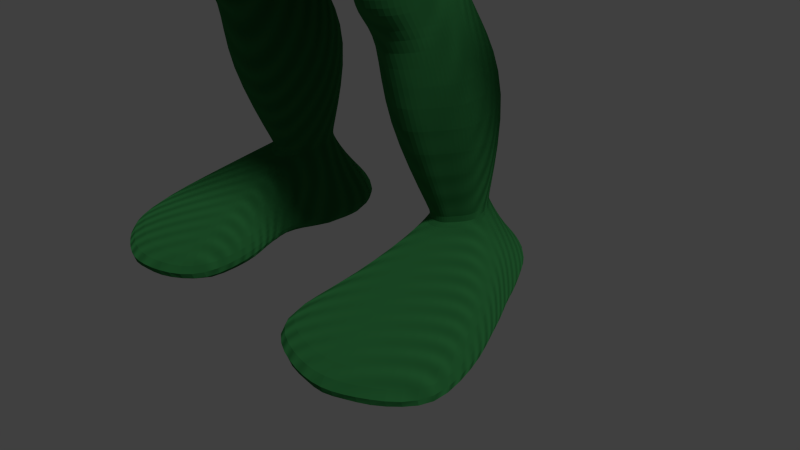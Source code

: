 # Source: Ogre.blend  (saved by Blender 2.68.0; exported with 4.5.12 LTS)
import bpy
from mathutils import Matrix  # noqa: F401  (used for matrix-valued properties, if any)

bpy.ops.wm.read_factory_settings(use_empty=True)
scene = bpy.context.scene
scene.name = 'Scene'

# ---- collections
col_collection_1 = bpy.data.collections.new('Collection 1'); scene.collection.children.link(col_collection_1)

# ---- materials (node trees are filled in below, after node groups)
mat_material_001 = bpy.data.materials.new('Material.001')
mat_material_001.alpha_threshold = 0.0
mat_material_001.roughness = 0.5
mat_material_001.line_color = (0.0, 0.0, 0.0, 1.0)
mat_pele = bpy.data.materials.new('pele')
mat_pele.alpha_threshold = 0.0
mat_pele.roughness = 0.5
mat_pele.line_color = (0.0, 0.0, 0.0, 1.0)
mat_roupa = bpy.data.materials.new('roupa')
mat_roupa.alpha_threshold = 0.0
mat_roupa.roughness = 0.5
mat_roupa.line_color = (0.0, 0.0, 0.0, 1.0)

# ---- material node trees
mat_material_001.use_nodes = True; mat_material_001.node_tree.nodes.clear()
_N = mat_material_001.node_tree.nodes; _L = mat_material_001.node_tree.links
n0 = _N.new('ShaderNodeOutputMaterial'); n0.name = 'Material Output'; n0.location = (300, 300)
n1 = _N.new('ShaderNodeBsdfSheen'); n1.name = 'Velvet BSDF'; n1.location = (110, 300)
n1.distribution = 'ASHIKHMIN'
n1.inputs[0].default_value = (0.1902, 0.08953, 0.0269, 1.0)
n2 = _N.new('ShaderNodeTexNoise'); n2.name = 'Noise Texture'; n2.location = (-80, 300)
_L.new(n1.outputs[0], n0.inputs[0])
_L.new(n2.outputs[0], n1.inputs[1])
n0.is_active_output = True
mat_pele.use_nodes = True; mat_pele.node_tree.nodes.clear()
_N = mat_pele.node_tree.nodes; _L = mat_pele.node_tree.links
n0 = _N.new('ShaderNodeOutputMaterial'); n0.name = 'Material Output'; n0.location = (300, 300)
n1 = _N.new('ShaderNodeBsdfDiffuse'); n1.name = 'Diffuse BSDF'; n1.location = (10, 300)
n1.inputs[0].default_value = (0.03044, 0.1845, 0.0523, 1.0)
n2 = _N.new('ShaderNodeTexWave'); n2.name = 'Wave Texture'; n2.location = (-190, 300)
n2.bands_direction = 'DIAGONAL'
n2.rings_direction = 'SPHERICAL'
n2.inputs[1].default_value = 12.0
n2.inputs[6].default_value = 1.571
_L.new(n1.outputs[0], n0.inputs[0])
_L.new(n2.outputs[1], n1.inputs[1])
n0.is_active_output = True
mat_roupa.use_nodes = True; mat_roupa.node_tree.nodes.clear()
_N = mat_roupa.node_tree.nodes; _L = mat_roupa.node_tree.links
n0 = _N.new('ShaderNodeOutputMaterial'); n0.name = 'Material Output'; n0.location = (300, 300)
n1 = _N.new('ShaderNodeSubsurfaceScattering'); n1.name = 'Subsurface Scattering'; n1.location = (100, 300)
n1.inputs[0].default_value = (0.3343, 0.04889, 0.05741, 1.0)
n1.inputs[2].default_value = (1.0, 1.0, 1.0)
n2 = _N.new('ShaderNodeTexMagic'); n2.name = 'Magic Texture'; n2.location = (-90, 300)
_L.new(n1.outputs[0], n0.inputs[0])
_L.new(n2.outputs[1], n1.inputs[1])
n0.is_active_output = True

# ---- world
world_world = bpy.data.worlds.new('World'); scene.world = world_world
world_world.color = (0.05088, 0.05088, 0.05088)
world_world.use_sun_shadow = False
world_world.sun_shadow_jitter_overblur = 0.0
world_world.cycles.sampling_method = 'MANUAL'
world_world.cycles.sample_map_resolution = 256

# ---- cameras
cam_camera = bpy.data.cameras.new('Camera')
cam_camera.clip_end = 100.0
cam_camera.lens = 35.0
cam_camera.sensor_width = 32.0
cam_camera.sensor_height = 18.0
cam_camera.ortho_scale = 7.314
cam_camera.dof.focus_distance = 0.0

# ---- lights
light_lamp = bpy.data.lights.new('Lamp', 'SUN')
light_lamp.transmission_factor = 0.0
light_lamp.cutoff_distance = 30.0
light_lamp.angle = 0.1993
light_lamp.energy = 1.0
light_lamp.shadow_buffer_clip_start = 1.001
light_lamp.shadow_soft_size = 0.1
light_lamp.shadow_cascade_max_distance = 1000.0
light_lamp.cycles.use_multiple_importance_sampling = False

# ---- meshes
me_cylinder = bpy.data.meshes.new('Cylinder')
me_cylinder.from_pydata([(0.0, 0.2753, -0.607), (0.0, 1.0, 3.711), (0.1054, 0.2544, -0.607), (0.3827, 0.9239, 3.711), (0.1947, 0.1947, -0.607), (0.7071, 0.7071, 3.711), (0.2544, 0.1054, -0.607), (0.9239, 0.3827, 3.711), (0.2753, -1.204e-08, -0.607), (1.0, -4.371e-08, 3.711), (0.2544, -0.1054, -0.607), (0.9239, -0.3827, 3.711), (0.1947, -0.1947, -0.607), (0.7071, -0.7071, 3.711), (0.1054, -0.2544, -0.607), (0.3827, -0.9239, 3.711), (4.158e-08, -0.2753, -0.607), (1.51e-07, -1.0, 3.711), (-0.1054, -0.2544, -0.607), (-0.3827, -0.9239, 3.711), (-0.1947, -0.1947, -0.607), (-0.7071, -0.7071, 3.711), (-0.2544, -0.1054, -0.607), (-0.9239, -0.3827, 3.711), (-0.2753, 3.283e-09, -0.607), (-1.0, 1.192e-08, 3.711), (-0.2544, 0.1054, -0.607), (-0.9239, 0.3827, 3.711), (-0.1947, 0.1947, -0.607), (-0.7071, 0.7071, 3.711), (-0.1054, 0.2544, -0.607), (-0.3827, 0.9239, 3.711), (0.0, 0.2753, 0.5972), (0.1054, 0.2544, 0.5972), (0.1947, 0.1947, 0.5972), (0.2544, 0.1054, 0.5972), (0.2753, -1.204e-08, 0.5972), (0.2544, -0.1054, 0.5972), (0.1947, -0.1947, 0.5972), (0.1054, -0.2544, 0.5972), (4.158e-08, -0.2753, 0.5972), (-0.1054, -0.2544, 0.5972), (-0.1947, -0.1947, 0.5972), (-0.2544, -0.1054, 0.5972), (-0.2753, 3.283e-09, 0.5972), (-0.2544, 0.1054, 0.5972), (-0.1947, 0.1947, 0.5972), (-0.1054, 0.2544, 0.5972), (0.0, 0.4279, 1.86), (0.1638, 0.3954, 1.86), (0.3026, 0.3026, 1.86), (0.3954, 0.1638, 1.86), (0.4279, -1.871e-08, 1.86), (0.3954, -0.1638, 1.86), (0.3026, -0.3026, 1.86), (0.1638, -0.3954, 1.86), (6.462e-08, -0.4279, 1.86), (-0.1638, -0.3954, 1.86), (-0.3026, -0.3026, 1.86), (-0.3954, -0.1638, 1.86), (-0.4279, 5.103e-09, 1.86), (-0.3954, 0.1638, 1.86), (-0.3026, 0.3026, 1.86), (-0.1638, 0.3954, 1.86), (0.0, 1.0, 4.338), (0.3827, 0.9239, 4.338), (0.7071, 0.7071, 4.338), (0.9239, 0.3827, 4.338), (1.0, -4.371e-08, 4.338), (0.9239, -0.3827, 4.338), (0.7071, -0.7071, 4.338), (0.3827, -0.9239, 4.338), (1.51e-07, -1.0, 4.338), (-0.3827, -0.9239, 4.338), (-0.7071, -0.7071, 4.338), (-0.9239, -0.3827, 4.338), (-1.0, 1.192e-08, 4.338), (-0.9239, 0.3827, 4.338), (-0.7071, 0.7071, 4.338), (-0.3827, 0.9239, 4.338), (0.0, 0.6656, 4.985), (0.2547, 0.6149, 4.985), (0.4706, 0.4706, 4.985), (0.6149, 0.2547, 4.985), (0.6656, -2.909e-08, 4.985), (0.6149, -0.2547, 4.985), (0.4706, -0.4706, 4.985), (0.2547, -0.6149, 4.985), (1.005e-07, -0.6656, 4.985), (-0.2547, -0.6149, 4.985), (-0.4706, -0.4706, 4.985), (-0.6149, -0.2547, 4.985), (-0.6656, 7.937e-09, 4.985), (-0.6149, 0.2547, 4.985), (-0.4706, 0.4706, 4.985), (-0.2547, 0.6149, 4.985), (0.0, 0.3122, 5.187), (0.1195, 0.2884, 5.187), (0.2208, 0.2208, 5.187), (0.2884, 0.1195, 5.187), (0.3122, -1.365e-08, 5.187), (0.2884, -0.1195, 5.187), (0.2208, -0.2208, 5.187), (0.1195, -0.2884, 5.187), (4.714e-08, -0.3122, 5.187), (-0.1195, -0.2884, 5.187), (-0.2208, -0.2208, 5.187), (-0.2884, -0.1195, 5.187), (-0.3122, 3.723e-09, 5.187), (-0.2884, 0.1195, 5.187), (-0.2208, 0.2208, 5.187), (-0.1195, 0.2884, 5.187), (-0.3562, -1.894, 3.992), (-0.3957, -1.886, 3.992), (-0.3562, -1.894, 4.057), (-0.3957, -1.886, 4.057), (-0.2968, -0.941, 4.197), (-0.08593, -0.9829, 4.197), (-0.08593, -0.9829, 3.852), (-0.2968, -0.941, 3.852), (1.421, -0.9421, 5.062), (1.401, -0.9708, 5.062), (1.393, -0.9308, 5.119), (1.38, -0.9499, 5.119), (0.5665, -0.475, 4.848), (0.6498, -0.3504, 4.848), (0.7029, -0.6114, 4.475), (0.828, -0.4242, 4.475), (-0.5292, 0.7364, 5.711), (-0.4964, 0.7583, 5.711), (-0.4912, 0.6984, 5.741), (-0.4758, 0.7087, 5.741), (-0.2767, 0.5074, 5.04), (-0.2152, 0.359, 5.132), (-0.2613, 0.3283, 5.132), (-0.3749, 0.4418, 5.04), (0.7871, 1.218, 4.902), (0.8412, 1.182, 4.902), (0.7658, 1.166, 5.01), (0.8018, 1.142, 5.01), (0.4754, 0.5761, 4.834), (0.3599, 0.6532, 4.834), (0.4284, 0.8185, 4.488), (0.6019, 0.7025, 4.488), (-1.297, 0.8103, 3.949), (-1.245, 0.8883, 3.949), (-1.297, 0.8103, 4.1), (-1.245, 0.8883, 4.1), (-0.8675, 0.467, 4.175), (-0.8675, 0.467, 3.874), (-0.7634, 0.6228, 3.874), (-0.7634, 0.6228, 4.175)], [], [(48, 1, 3, 49), (49, 3, 5, 50), (50, 5, 7, 51), (51, 7, 9, 52), (52, 9, 11, 53), (53, 11, 13, 54), (54, 13, 15, 55), (55, 15, 17, 56), (56, 17, 19, 57), (57, 19, 21, 58), (58, 21, 23, 59), (59, 23, 25, 60), (60, 25, 27, 61), (61, 27, 29, 62), (117, 116, 115, 114), (63, 31, 1, 48), (62, 29, 31, 63), (0, 2, 4, 6, 8, 10, 12, 14, 16, 18, 20, 22, 24, 26, 28, 30), (0, 32, 33, 2), (2, 33, 34, 4), (4, 34, 35, 6), (6, 35, 36, 8), (8, 36, 37, 10), (10, 37, 38, 12), (12, 38, 39, 14), (14, 39, 40, 16), (16, 40, 41, 18), (18, 41, 42, 20), (20, 42, 43, 22), (22, 43, 44, 24), (24, 44, 45, 26), (26, 45, 46, 28), (30, 47, 32, 0), (28, 46, 47, 30), (32, 48, 49, 33), (33, 49, 50, 34), (34, 50, 51, 35), (35, 51, 52, 36), (36, 52, 53, 37), (37, 53, 54, 38), (38, 54, 55, 39), (39, 55, 56, 40), (40, 56, 57, 41), (41, 57, 58, 42), (42, 58, 59, 43), (43, 59, 60, 44), (44, 60, 61, 45), (45, 61, 62, 46), (47, 63, 48, 32), (46, 62, 63, 47), (78, 77, 93, 94), (15, 13, 70, 71), (11, 9, 68, 69), (7, 5, 66, 67), (1, 31, 79, 64), (149, 148, 146, 144), (25, 23, 75, 76), (21, 19, 73, 74), (17, 15, 71, 72), (13, 11, 69, 70), (9, 7, 67, 68), (5, 3, 65, 66), (31, 29, 78, 79), (27, 25, 76, 77), (3, 1, 64, 65), (23, 21, 74, 75), (93, 92, 108, 109), (72, 71, 87, 88), (141, 140, 139, 138), (79, 78, 94, 95), (73, 72, 88, 89), (67, 66, 82, 83), (64, 79, 95, 80), (74, 73, 89, 90), (68, 67, 83, 84), (75, 74, 90, 91), (69, 68, 84, 85), (76, 75, 91, 92), (125, 124, 123, 122), (77, 76, 92, 93), (71, 70, 86, 87), (65, 64, 80, 81), (97, 96, 111, 110, 109, 108, 107, 106, 105, 104, 103, 102, 101, 100, 99, 98), (87, 86, 102, 103), (81, 80, 96, 97), (94, 93, 109, 110), (88, 87, 103, 104), (82, 81, 97, 98), (133, 132, 129, 131), (89, 88, 104, 105), (83, 82, 98, 99), (80, 95, 111, 96), (90, 89, 105, 106), (84, 83, 99, 100), (91, 90, 106, 107), (85, 84, 100, 101), (92, 91, 107, 108), (86, 85, 101, 102), (113, 112, 114, 115), (118, 117, 114, 112), (119, 118, 112, 113), (116, 119, 113, 115), (72, 73, 116, 117), (17, 72, 117, 118), (19, 17, 118, 119), (73, 19, 119, 116), (121, 120, 122, 123), (124, 126, 121, 123), (126, 127, 120, 121), (127, 125, 122, 120), (85, 86, 124, 125), (86, 70, 126, 124), (70, 69, 127, 126), (69, 85, 125, 127), (129, 128, 130, 131), (134, 133, 131, 130), (135, 134, 130, 128), (132, 135, 128, 129), (111, 95, 132, 133), (110, 111, 133, 134), (94, 110, 134, 135), (95, 94, 135, 132), (137, 136, 138, 139), (142, 141, 138, 136), (143, 142, 136, 137), (140, 143, 137, 139), (81, 82, 140, 141), (65, 81, 141, 142), (66, 65, 142, 143), (82, 66, 143, 140), (145, 144, 146, 147), (151, 150, 145, 147), (148, 151, 147, 146), (150, 149, 144, 145), (27, 77, 148, 149), (78, 29, 150, 151), (77, 78, 151, 148), (29, 27, 149, 150)])
me_cylinder.materials.append(mat_material_001)
me_cylinder.use_remesh_preserve_volume = False
me_cylinder.use_remesh_preserve_attributes = False
me_cylinder.use_mirror_vertex_groups = False
me_cylinder.update()
me_plane = bpy.data.meshes.new('Plane')
me_plane.from_pydata([(0.3796, 60.69, 6.024), (0.0, 60.72, 6.212), (0.5858, 62.13, 5.532), (0.0, 62.1, 5.744), (0.8346, 60.62, 5.802), (1.216, 62.14, 5.286), (1.227, 60.45, 5.542), (1.589, 61.8, 5.157), (1.853, 59.82, 5.068), (2.146, 59.49, 4.903), (1.469, 60.3, 5.274), (1.74, 59.43, 5.252), (1.152, 60.69, 5.859), (1.313, 59.53, 5.896), (0.8174, 60.82, 6.387), (0.8812, 59.53, 6.341), (0.4314, 60.94, 6.567), (0.4208, 59.6, 6.624), (0.0, 61.01, 6.649), (0.0, 59.68, 6.749), (1.469, 60.12, 5.243), (2.022, 61.23, 4.972), (0.3421, 62.29, 6.243), (0.0, 62.28, 6.321), (0.8976, 62.31, 5.713), (1.298, 62.45, 5.22), (0.3436, 62.88, 6.137), (0.0, 62.94, 6.244), (0.8819, 62.83, 5.701), (0.2864, 63.31, 5.149), (0.0, 63.51, 5.046), (0.4811, 63.13, 5.063), (0.3157, 63.37, 5.541), (0.0, 63.49, 5.726), (0.8274, 63.55, 5.159), (0.8645, 62.95, 5.044), (0.9652, 63.21, 4.989), (1.372, 63.88, 4.877), (1.301, 63.25, 4.929), (1.823, 64.0, 4.425), (1.557, 63.05, 4.699), (2.267, 62.95, 4.455), (1.757, 62.87, 4.64), (1.201, 62.68, 5.221), (1.176, 62.74, 5.057), (1.761, 62.46, 5.113), (1.576, 62.68, 4.951), (2.144, 62.56, 4.597), (1.743, 62.72, 4.698), (2.824, 62.11, 2.726), (1.799, 62.09, 5.24), (2.563, 59.1, 4.935), (1.992, 58.98, 5.428), (1.55, 58.94, 5.946), (1.119, 59.0, 6.261), (0.6367, 59.02, 6.51), (0.0, 58.96, 6.791), (2.426, 61.02, 4.764), (2.822, 58.73, 4.548), (2.682, 58.33, 5.389), (2.011, 58.33, 5.984), (1.443, 58.3, 6.623), (0.4103, 58.24, 7.168), (0.0, 58.2, 7.349), (2.749, 60.95, 4.402), (3.118, 58.11, 4.385), (2.761, 57.9, 5.099), (2.057, 57.86, 5.769), (1.619, 57.59, 6.318), (0.3884, 57.59, 6.901), (0.0, 57.54, 7.039), (3.006, 60.86, 3.946), (3.395, 57.81, 4.092), (2.303, 57.65, 4.612), (1.679, 57.44, 5.113), (1.003, 57.29, 5.788), (0.5292, 57.18, 6.335), (0.0, 57.11, 6.528), (3.165, 60.76, 3.008), (0.3857, 64.24, 4.61), (0.0, 64.31, 4.638), (0.8542, 64.15, 4.348), (1.321, 63.94, 4.072), (1.83, 63.55, 3.832), (0.3511, 64.53, 3.191), (0.0, 64.59, 3.305), (0.8261, 64.4, 3.003), (1.29, 64.16, 2.737), (1.779, 63.85, 2.667), (0.3504, 64.44, 1.716), (0.0, 64.51, 1.733), (0.8259, 64.27, 1.646), (1.333, 64.04, 1.512), (1.765, 63.76, 1.585), (0.4345, 63.95, 0.4764), (0.0, 64.04, 0.4747), (0.8447, 63.83, 0.4807), (1.279, 63.68, 0.5133), (1.782, 63.47, 0.6894), (0.4345, 63.43, -0.1255), (0.0, 63.51, -0.1272), (0.858, 63.32, -0.1275), (1.336, 63.21, -0.1148), (1.875, 63.01, 0.09238), (0.476, 62.93, -0.6582), (0.0, 63.01, -0.6438), (0.8942, 62.8, -0.6113), (1.377, 62.67, -0.5298), (2.06, 62.43, -0.08406), (0.5256, 62.0, -0.9093), (0.0, 61.98, -0.9275), (1.183, 61.96, -0.7301), (1.777, 61.76, -0.4619), (2.282, 61.66, -0.1168), (2.199, 63.19, 2.753), (2.45, 62.71, 2.801), (2.211, 63.14, 0.9751), (2.416, 62.63, 0.8144), (2.609, 62.08, 0.838), (2.691, 61.39, 0.7781), (2.73, 62.07, 1.739), (2.517, 62.63, 1.722), (2.205, 63.24, 1.68), (2.924, 61.23, 1.805), (3.658, 57.78, 3.132), (0.5256, 62.0, -0.9093), (0.0, 61.98, -0.9275), (1.183, 61.96, -0.7301), (1.777, 61.76, -0.4619), (2.282, 61.66, -0.1168), (2.691, 61.39, 0.7781), (2.924, 61.23, 1.805), (4.648, 58.71, 1.248), (0.0, 60.18, -2.399), (0.9336, 60.39, -2.651), (1.906, 60.46, -2.237), (2.718, 60.3, -1.569), (3.375, 60.25, -0.8397), (3.759, 59.67, 0.3561), (1.66, 60.1, 5.165), (2.09, 60.35, 4.938), (2.406, 60.12, 4.799), (2.692, 59.82, 4.501), (3.23, 59.69, 3.913), (3.16, 59.59, 3.31), (4.583, 58.66, 2.114), (2.653, 56.7, 4.612), (2.145, 56.1, 4.578), (1.312, 55.6, 4.954), (0.6819, 55.28, 5.206), (0.0, 55.55, 6.21), (3.19, 57.15, 2.286), (3.47, 58.39, 1.073), (0.5407, 59.5, -1.997), (0.0, 59.83, -2.018), (1.174, 59.44, -1.763), (1.771, 59.48, -1.376), (2.28, 59.5, -1.062), (2.691, 59.34, -0.1996), (2.924, 58.99, 0.5284), (3.617, 57.74, 1.48), (2.325, 56.77, 2.984), (1.66, 56.58, 3.435), (0.9642, 56.45, 4.079), (0.3891, 56.15, 4.43), (0.0, 55.96, 4.552), (6.367, 55.61, 2.69), (6.594, 57.08, 1.131), (1.482, 58.56, -3.808), (0.0, 58.53, -4.158), (3.4, 58.55, -3.193), (4.603, 58.48, -2.542), (5.578, 58.35, -1.899), (5.891, 58.02, -0.6755), (6.181, 57.58, 0.3271), (6.874, 56.47, 1.648), (5.19, 55.23, 3.859), (4.119, 55.06, 4.697), (2.433, 54.84, 5.832), (1.298, 54.73, 6.44), (0.0, 54.66, 6.668), (8.921, 54.33, 4.058), (8.847, 56.34, 1.163), (2.246, 57.31, -5.226), (0.0, 57.16, -5.632), (4.713, 57.35, -4.929), (6.919, 57.24, -4.281), (8.638, 56.97, -3.492), (8.646, 56.96, -1.224), (8.734, 56.65, 0.09922), (8.887, 55.9, 1.966), (8.163, 54.56, 4.594), (6.336, 53.83, 6.275), (3.667, 53.83, 6.736), (0.8322, 53.62, 6.853), (0.0, 53.4, 6.794), (9.282, 52.03, 5.177), (12.7, 55.34, -1.202), (2.826, 54.67, -6.594), (0.0, 54.82, -6.867), (5.313, 54.27, -6.91), (7.68, 54.27, -6.596), (10.21, 54.48, -7.018), (10.91, 56.29, -3.362), (12.61, 54.45, 1.308), (11.42, 52.36, 4.575), (8.895, 51.66, 6.794), (0.96, 50.09, 8.166), (0.0, 50.79, 7.822), (9.137, 50.86, 4.803), (9.269, 49.9, 0.7921), (2.638, 49.6, -6.535), (0.0, 49.69, -7.007), (5.318, 49.38, -5.695), (7.515, 49.87, -5.544), (9.117, 50.31, -4.911), (9.084, 49.67, -2.766), (9.103, 49.56, -0.7891), (8.851, 50.5, 3.285), (8.694, 49.04, 5.909), (6.728, 48.58, 6.793), (3.626, 48.34, 7.887), (0.6477, 48.54, 8.538), (0.0, 48.44, 8.454), (8.006, 43.44, 6.472), (8.515, 43.22, 3.777), (2.525, 42.19, -1.943), (0.0, 42.35, -3.335), (4.424, 42.08, -1.819), (6.039, 42.13, -1.043), (7.239, 42.2, -0.3778), (8.13, 42.12, 1.119), (8.368, 42.85, 2.459), (8.459, 43.19, 5.172), (6.44, 43.63, 8.583), (5.277, 43.63, 9.514), (3.488, 43.7, 10.17), (1.608, 43.59, 10.79), (0.0, 43.51, 10.95), (12.81, 54.93, 0.2501), (12.33, 53.95, 1.684), (10.65, 51.92, 4.784), (11.46, 53.68, -5.537), (9.743, 50.04, 4.501), (9.482, 49.38, 0.6952), (9.672, 49.54, -5.032), (9.162, 49.2, -2.572), (9.193, 49.03, -0.7687), (9.231, 50.41, 2.976), (14.95, 43.01, 3.458), (15.91, 43.92, 3.855), (16.69, 44.86, -4.082), (18.03, 46.42, -2.478), (18.33, 46.64, -0.9178), (18.28, 46.53, 0.1194), (18.09, 46.2, 1.183), (13.94, 41.92, -0.9268), (17.77, 45.81, 2.025), (17.15, 45.1, 3.576), (14.5, 42.5, 2.434), (14.07, 42.13, 0.6246), (14.15, 42.05, -2.929), (14.71, 42.65, -3.694), (7.566, 38.96, 6.345), (8.272, 39.06, 3.913), (1.816, 38.75, -2.488), (0.0, 38.82, -3.022), (3.682, 38.56, -1.832), (5.498, 38.79, -1.12), (6.892, 38.8, -0.1625), (7.926, 39.01, 1.307), (8.145, 39.03, 2.531), (8.221, 38.88, 5.087), (6.573, 38.88, 7.641), (5.544, 38.83, 8.497), (3.823, 38.9, 9.458), (1.782, 38.79, 10.36), (0.0, 38.78, 10.68), (7.286, 36.6, 5.905), (7.892, 37.08, 3.821), (1.982, 34.98, -4.337), (0.0, 35.24, -3.764), (3.978, 35.06, -3.969), (6.331, 35.66, -1.579), (6.776, 36.23, 0.04338), (7.259, 36.86, 1.315), (7.828, 36.99, 2.765), (7.879, 37.06, 4.902), (6.369, 35.99, 6.789), (5.411, 35.21, 7.552), (3.851, 34.22, 8.344), (1.551, 34.95, 9.179), (0.0, 34.97, 9.29), (1.133, 32.36, -3.671), (0.0, 32.43, -3.631), (2.622, 31.92, -3.362), (2.594, 32.48, 7.106), (1.08, 32.42, 7.844), (0.0, 32.46, 8.232), (0.8817, 30.65, -1.821), (0.0, 30.71, -2.133), (1.452, 30.44, -0.633), (1.694, 31.05, 5.656), (0.6296, 30.72, 6.009), (0.0, 30.73, 6.145), (0.1223, 29.76, 2.619), (0.0, 29.74, 2.614), (0.3865, 30.04, 2.474), (5.159, 31.56, -3.328), (8.434, 34.66, 3.75), (7.573, 34.25, 5.603), (6.681, 33.3, -1.212), (7.51, 33.81, -0.007152), (8.201, 34.22, 1.469), (8.695, 34.73, 2.739), (8.29, 34.65, 4.711), (6.679, 33.65, 6.39), (5.707, 33.07, 6.97), (4.318, 31.79, 7.252), (3.679, 30.94, -1.891), (3.279, 31.02, 6.299), (2.468, 30.59, 0.1888), (2.309, 30.27, 5.215), (0.5359, 29.93, 2.574), (5.168, 29.54, -2.166), (10.19, 29.98, 3.86), (9.441, 29.9, 6.052), (7.362, 29.76, -1.401), (8.526, 29.87, -0.09395), (9.321, 29.93, 1.222), (10.1, 29.96, 2.748), (10.18, 29.97, 4.997), (8.311, 29.79, 6.983), (7.011, 29.73, 7.516), (4.755, 29.48, 8.002), (3.13, 29.25, -2.064), (3.275, 29.31, 7.013), (2.114, 28.7, -0.1887), (1.495, 28.9, 5.405), (0.683, 28.38, 2.083), (5.127, 24.97, -2.512), (11.06, 24.81, 3.906), (10.26, 24.72, 6.241), (7.463, 25.21, -1.697), (8.703, 25.32, -0.3049), (9.656, 25.3, 1.124), (10.58, 25.14, 2.654), (11.04, 24.81, 5.117), (8.608, 24.92, 7.256), (7.249, 25.04, 8.115), (4.692, 24.91, 8.315), (3.73, 24.66, -2.317), (3.38, 24.75, 7.246), (2.355, 24.31, -0.6344), (1.643, 24.37, 5.276), (0.8351, 23.4, 1.636), (5.394, 19.48, -0.5989), (9.033, 19.35, 3.765), (8.489, 19.26, 5.35), (6.983, 19.5, -0.04296), (7.826, 19.47, 0.9034), (8.402, 19.44, 1.856), (8.969, 19.39, 2.961), (9.021, 19.31, 4.587), (7.826, 19.17, 5.983), (6.971, 19.11, 6.669), (5.549, 19.09, 6.809), (4.444, 19.42, -0.4687), (4.533, 19.11, 6.053), (3.539, 19.31, 0.717), (3.794, 19.11, 4.86), (3.117, 19.21, 2.61), (5.558, 17.95, -0.2981), (8.327, 17.63, 3.008), (8.144, 17.47, 4.513), (6.767, 17.93, 0.1246), (7.408, 17.86, 0.8417), (7.847, 17.79, 1.563), (8.262, 17.78, 2.279), (8.317, 17.56, 3.63), (7.798, 17.36, 5.456), (6.898, 17.25, 5.962), (5.676, 17.18, 6.104), (4.835, 17.9, -0.2024), (4.902, 17.33, 4.733), (4.147, 17.75, 0.692), (4.34, 17.39, 3.827), (3.825, 17.58, 2.124), (5.679, 16.64, -0.005364), (8.439, 16.36, 2.701), (8.033, 16.21, 4.061), (6.881, 16.66, 0.3776), (7.529, 16.6, 0.6953), (7.968, 16.53, 1.417), (8.393, 16.43, 2.133), (8.43, 16.29, 3.324), (7.809, 16.04, 5.329), (6.852, 15.96, 5.845), (5.654, 15.94, 5.95), (4.956, 16.58, 0.0904), (5.023, 16.06, 4.587), (4.267, 16.49, 0.5456), (4.461, 16.12, 3.68), (3.946, 16.31, 1.977), (5.738, 15.25, -1.218), (8.55, 14.93, 2.139), (8.129, 14.77, 3.357), (6.966, 15.23, -0.7886), (7.617, 15.16, -0.06059), (8.062, 15.09, 0.6722), (8.501, 14.99, 1.521), (8.54, 14.85, 2.771), (7.688, 14.72, 3.862), (6.84, 14.55, 4.395), (5.858, 14.56, 4.472), (5.004, 15.2, -1.121), (5.073, 14.62, 3.891), (4.305, 15.05, -0.2126), (4.502, 14.68, 2.97), (3.979, 14.87, 1.241), (5.806, 11.63, -3.227), (9.54, 11.19, 1.232), (8.982, 10.99, 2.849), (7.437, 11.61, -2.656), (8.302, 11.51, -1.689), (8.893, 11.41, -0.716), (9.475, 11.29, 0.4114), (9.528, 11.1, 2.072), (8.142, 10.89, 3.534), (7.425, 10.75, 4.189), (5.965, 10.72, 4.331), (4.831, 11.56, -3.097), (4.922, 10.79, 3.559), (3.903, 11.36, -1.891), (4.164, 10.87, 2.336), (3.47, 11.12, 0.0398), (6.268, 5.59, -2.12), (8.051, 5.251, -0.007785), (7.784, 5.116, 0.7587), (7.046, 5.555, -1.85), (7.459, 5.482, -1.392), (7.742, 5.406, -0.931), (8.02, 5.317, -0.3968), (8.045, 5.183, 0.39), (7.383, 5.055, 1.083), (7.041, 4.984, 1.395), (6.344, 4.974, 1.467), (5.802, 5.566, -2.057), (5.849, 5.043, 1.112), (5.36, 5.464, -1.475), (5.518, 5.135, 0.5553), (5.188, 5.32, -0.5314), (11.43, 45.71, -5.312), (10.62, 44.84, -3.373), (10.51, 44.96, 0.8936), (11.13, 45.49, 3.494), (15.31, 49.58, 5.082), (15.65, 50.24, 2.579), (10.32, 44.65, -1.336), (16.29, 50.81, 1.696), (16.56, 51.28, 0.1677), (16.63, 51.43, -1.323), (14.81, 51.12, -3.565), (14.27, 48.88, -5.87), (13.15, 47.53, 5.535), (11.78, 46.22, 4.965), (15.84, 41.91, 3.45), (17.02, 42.62, 3.595), (17.08, 43.36, -3.813), (18.38, 44.59, -2.345), (18.87, 44.76, -0.5636), (18.87, 44.67, 0.3445), (18.73, 44.4, 1.284), (14.63, 41.05, -0.3171), (18.47, 44.23, 1.992), (18.23, 43.58, 2.998), (15.34, 41.5, 2.583), (14.84, 41.23, 1.028), (14.75, 41.15, -1.566), (15.19, 41.62, -3.359), (16.57, 40.65, 3.636), (17.64, 41.33, 3.948), (18.07, 42.07, -3.59), (19.68, 43.28, -2.169), (20.09, 43.43, -0.7163), (20.08, 43.35, 0.2658), (19.91, 43.07, 1.283), (15.2, 39.82, -0.4311), (19.59, 42.76, 2.099), (18.98, 42.22, 3.604), (16.01, 40.26, 2.701), (15.44, 39.99, 1.022), (15.33, 39.9, -1.781), (15.88, 40.36, -3.091), (21.04, 35.38, 3.015), (21.72, 35.82, 2.997), (20.58, 36.23, -1.503), (21.61, 36.95, -1.038), (22.24, 37.15, -0.339), (22.52, 37.13, 0.4094), (22.6, 36.97, 1.027), (19.36, 34.77, 0.9827), (22.56, 36.78, 1.556), (22.48, 36.44, 2.537), (20.34, 35.06, 2.657), (19.74, 34.88, 1.784), (19.19, 34.81, 0.1823), (19.56, 35.2, -0.7788), (20.83, 32.56, 3.52), (22.88, 32.66, 4.107), (23.07, 33.2, -3.565), (24.09, 33.87, -2.42), (24.59, 33.71, -0.6245), (24.97, 32.87, 0.8253), (24.5, 32.91, 1.885), (21.09, 32.45, 0.08417), (23.91, 32.98, 2.924), (23.34, 32.26, 3.86), (20.77, 31.33, 2.672), (20.92, 31.59, 1.491), (21.72, 32.46, -1.697), (21.92, 32.55, -3.025), (20.59, 30.16, 3.042), (21.5, 29.98, 3.411), (23.56, 31.78, -3.581), (24.63, 32.34, -2.479), (25.07, 32.31, -0.6317), (25.08, 32.24, 0.9317), (25.08, 31.17, 1.97), (22.2, 31.14, -0.1839), (24.54, 31.02, 3.117), (22.75, 29.83, 3.35), (21.51, 29.84, 2.632), (22.03, 29.91, 1.103), (22.34, 31.26, -1.693), (22.32, 31.24, -3.054), (20.91, 27.35, 4.014), (20.24, 28.09, 3.957), (19.82, 28.76, 4.223), (21.02, 27.87, 5.376), (20.3, 28.68, 5.83), (19.78, 29.19, 5.541), (22.99, 28.94, 3.107), (23.43, 28.45, 3.454), (24.21, 27.83, -3.307), (25.0, 27.77, -2.077), (25.03, 27.58, -0.5431), (25.39, 28.68, 1.586), (23.44, 29.18, 0.4638), (24.62, 27.32, 2.718), (24.14, 27.7, 3.493), (22.65, 29.16, 2.489), (22.92, 28.67, -1.822), (23.25, 28.24, -2.921), (19.74, 26.7, 1.972), (21.27, 33.92, -2.614), (19.68, 26.22, -2.333), (20.48, 34.33, 2.863), (19.76, 26.57, 1.212), (19.95, 25.85, 0.731), (20.17, 33.7, 2.081), (19.48, 27.16, -1.757), (19.8, 25.73, -1.886), (19.84, 25.66, -0.6742), (19.72, 26.14, -0.2364), (20.23, 25.12, 1.497), (20.2, 25.27, 2.267), (19.98, 26.01, 2.698), (19.48, 27.24, -0.6951), (23.68, 34.87, 1.65), (23.22, 34.86, 2.389), (20.57, 33.73, -1.789), (24.04, 34.91, -0.379), (23.71, 34.9, -1.807), (23.97, 34.83, 0.7968), (20.11, 33.66, -0.5342), (20.06, 33.69, 0.8005), (22.14, 34.66, 3.611), (22.51, 34.84, 3.345), (22.72, 34.49, -2.818), (22.28, 26.33, 0.6713), (22.25, 27.1, 2.783), (22.21, 27.11, 2.139), (22.73, 25.6, 2.696), (22.51, 26.2, 3.253), (23.06, 25.13, 1.336), (22.28, 27.2, -1.479), (22.33, 26.92, -2.027), (22.7, 26.18, -2.413), (22.97, 25.75, -1.763), (22.97, 25.98, 0.5028), (22.96, 25.76, -0.4744), (22.26, 27.27, -0.06306), (21.23, 29.58, 4.384), (23.96, 29.48, 5.481), (23.01, 30.25, 6.102), (21.91, 29.0, 4.122), (22.95, 28.53, 3.896), (22.15, 30.73, 5.913), (6.268, 5.59, -2.12), (8.051, 5.251, -0.007785), (7.784, 5.116, 0.7587), (7.046, 5.555, -1.85), (7.459, 5.482, -1.392), (7.742, 5.406, -0.931), (8.02, 5.317, -0.3968), (8.045, 5.183, 0.39), (7.383, 5.055, 1.083), (7.041, 4.984, 1.395), (6.344, 4.974, 1.467), (5.802, 5.566, -2.057), (5.849, 5.043, 1.112), (5.36, 5.464, -1.475), (5.518, 5.135, 0.5553), (5.188, 5.32, -0.5314), (5.43, 3.405, -3.356), (10.8, 3.132, 1.964), (9.837, 2.79, 5.947), (6.605, 3.458, -3.408), (8.099, 3.68, -2.33), (9.181, 3.52, -0.9663), (9.977, 3.479, 0.3187), (11.41, 2.838, 4.369), (8.069, 2.757, 6.652), (6.208, 2.73, 7.064), (5.028, 2.731, 6.901), (4.8, 3.093, -2.324), (5.029, 2.878, 4.783), (4.564, 3.493, -0.8671), (5.084, 2.986, 2.585), (4.504, 3.461, 0.2881), (5.078, 1.71, 0.9251), (5.234, 1.387, 3.252), (10.65, 1.045, 10.56), (13.23, 1.099, 8.836), (6.076, 1.019, 11.28), (8.545, 0.9801, 11.56), (4.512, 1.878, -4.354), (3.629, 1.809, -3.03), (9.362, 1.642, -1.463), (8.167, 1.866, -4.375), (3.31, 1.471, 5.893), (2.851, 1.349, 10.05), (12.06, 1.381, 3.819), (10.4, 1.582, 0.8195), (6.248, 1.917, -5.259), (3.816, 1.724, -0.8468), (4.814, 0.1174, 0.9517), (5.139, -0.2608, 3.231), (10.84, -0.5561, 9.712), (13.55, -0.4878, 7.698), (6.026, -0.5828, 10.47), (8.624, -0.624, 10.77), (4.379, 0.2182, -4.069), (3.449, 0.1451, -2.676), (9.605, 0.06405, -1.315), (8.226, 0.2054, -4.091), (3.74, -0.1587, 5.277), (3.078, -0.3537, 9.306), (12.1, -0.2443, 3.854), (10.58, -0.04073, 0.399), (6.207, 0.2591, -5.022), (3.508, -0.03025, -0.6607), (0.4394, 60.81, 5.706), (0.0, 60.84, 5.874), (0.8458, 60.75, 5.507), (1.196, 60.69, 5.487), (1.756, 59.93, 5.074), (1.412, 60.35, 5.249), (1.107, 60.66, 5.633), (0.826, 60.77, 5.867), (0.4801, 60.85, 6.103), (0.0, 60.89, 6.294), (1.412, 60.39, 5.22), (1.584, 60.16, 5.156), (0.2183, 61.16, 4.99), (0.003096, 61.35, 5.536), (0.8058, 61.06, 4.731), (1.312, 60.8, 4.485), (2.12, 59.57, 4.101), (1.627, 59.5, 4.405), (1.201, 60.08, 4.844), (0.7128, 60.33, 5.005), (0.2041, 60.52, 5.289), (0.003096, 60.37, 5.356), (1.625, 60.36, 4.219), (1.871, 59.93, 4.194), (1.129, 60.75, 5.844), (0.8819, 60.83, 6.12), (0.826, 60.77, 5.818), (1.025, 60.7, 5.716), (1.025, 61.13, 5.593), (0.9325, 61.16, 5.641), (0.9585, 61.19, 5.782), (1.074, 61.15, 5.653), (1.093, 60.75, 5.851), (0.8568, 60.76, 5.831), (0.9004, 60.82, 6.066), (1.012, 60.72, 5.751), (0.4598, 57.97, 7.537), (0.0, 57.95, 7.634), (0.448, 57.63, 7.393), (0.0, 57.6, 7.468), (0.6836, 58.37, 6.954), (0.6556, 57.54, 6.612), (0.0, 57.47, 6.79), (0.0, 58.32, 7.185), (0.9413, 62.3, 5.23), (0.45, 62.28, 5.601), (0.0, 62.27, 5.701), (0.9475, 62.57, 5.247), (0.6677, 62.95, 4.964), (0.7834, 62.85, 4.843), (0.945, 62.95, 5.013), (0.9652, 63.21, 4.959), (1.28, 63.29, 4.923), (1.557, 63.05, 4.668), (1.562, 62.87, 4.61), (1.176, 62.74, 5.026), (1.507, 62.68, 4.92), (1.548, 62.72, 4.667), (0.85, 62.83, 4.809), (0.5388, 63.39, 4.504), (0.3059, 62.98, 4.504), (0.5388, 62.57, 4.504), (1.101, 62.4, 4.504), (1.101, 63.39, 3.971), (1.101, 62.98, 3.75), (1.101, 62.57, 3.971), (1.664, 63.39, 4.504), (1.897, 62.98, 4.504), (1.664, 62.57, 4.504), (1.101, 63.56, 4.504), (1.101, 63.39, 5.038), (1.101, 62.98, 5.259), (1.101, 62.57, 5.038), (1.503, 63.35, 4.082), (1.322, 62.6, 4.393), (1.489, 62.76, 4.14), (7.5, 53.8, 5.567), (6.167, 53.31, 6.741), (4.035, 53.31, 7.273), (1.816, 53.14, 7.199), (8.12, 51.68, 7.275), (6.727, 50.74, 7.548), (4.604, 50.28, 8.471), (1.918, 50.32, 8.466), (7.705, 50.17, 7.069), (6.476, 49.22, 7.562), (4.028, 49.06, 8.095), (1.798, 48.91, 8.652), (1.32, 54.07, 6.201), (3.172, 54.24, 5.943), (7.108, 57.66, -2.696), (5.761, 57.86, -3.411), (0.0, 53.93, 6.25), (7.268, 57.49, -0.95), (5.349, 54.34, 5.261), (6.676, 54.89, 4.226), (7.644, 54.97, 3.374), (7.881, 56.18, 1.807), (7.721, 56.71, 1.147), (7.457, 57.11, 0.2132), (1.864, 57.93, -4.517), (0.0, 57.85, -4.895), (4.057, 57.95, -4.061)], [], [(1, 0, 2, 3), (2, 0, 4, 5), (5, 4, 6, 7), (140, 139, 8, 9), (9, 8, 10, 11), (11, 10, 12, 13), (13, 12, 14, 15), (15, 14, 16, 17), (17, 16, 18, 19), (7, 6, 20, 21), (708, 707, 24, 22), (709, 708, 22, 23), (23, 22, 26, 27), (22, 24, 28, 26), (707, 5, 25, 710), (26, 28, 31, 29), (27, 26, 29, 30), (29, 31, 34, 32), (30, 29, 32, 33), (34, 31, 35, 36), (34, 36, 38, 37), (37, 38, 40, 39), (39, 40, 42, 41), (712, 711, 43, 44), (44, 43, 45, 46), (46, 45, 47, 48), (42, 48, 47, 41), (15, 17, 55, 54), (17, 19, 56, 55), (710, 711, 31, 28), (140, 9, 51, 141), (7, 21, 57, 50), (9, 11, 52, 51), (11, 13, 53, 52), (13, 15, 54, 53), (5, 7, 50, 25), (43, 25, 50, 45), (51, 52, 59, 58), (54, 55, 62, 61), (69, 70, 77, 76), (53, 54, 61, 60), (141, 51, 58, 142), (52, 53, 60, 59), (55, 56, 63, 62), (50, 57, 64, 45), (58, 59, 66, 65), (61, 62, 69, 68), (60, 61, 68, 67), (142, 58, 65, 143), (59, 60, 67, 66), (704, 703, 699, 701), (45, 64, 71, 47), (66, 67, 74, 73), (68, 69, 76, 75), (67, 68, 75, 74), (143, 65, 72, 144), (47, 71, 78, 49), (65, 66, 73, 72), (37, 39, 83, 82), (34, 37, 82, 81), (33, 32, 79, 80), (32, 34, 81, 79), (79, 81, 86, 84), (81, 82, 87, 86), (82, 83, 88, 87), (80, 79, 84, 85), (87, 88, 93, 92), (85, 84, 89, 90), (84, 86, 91, 89), (86, 87, 92, 91), (91, 92, 97, 96), (92, 93, 98, 97), (90, 89, 94, 95), (89, 91, 96, 94), (95, 94, 99, 100), (94, 96, 101, 99), (96, 97, 102, 101), (97, 98, 103, 102), (101, 102, 107, 106), (102, 103, 108, 107), (100, 99, 104, 105), (99, 101, 106, 104), (105, 104, 109, 110), (104, 106, 111, 109), (106, 107, 112, 111), (107, 108, 113, 112), (39, 41, 115, 114), (41, 47, 49, 115), (108, 103, 117, 118), (113, 108, 118, 119), (103, 98, 116, 117), (39, 114, 88, 83), (117, 116, 122, 121), (120, 121, 115, 49), (121, 122, 114, 115), (118, 117, 121, 120), (123, 120, 49, 78), (119, 118, 120, 123), (88, 114, 122, 93), (93, 122, 116, 98), (73, 74, 147, 146), (110, 109, 125, 126), (112, 113, 129, 128), (111, 112, 128, 127), (119, 123, 131, 130), (109, 111, 127, 125), (113, 119, 130, 129), (144, 145, 132, 78), (125, 127, 134, 133), (129, 130, 137, 136), (128, 129, 136, 135), (130, 131, 138, 137), (127, 128, 135, 134), (21, 20, 139, 140), (21, 140, 141, 57), (57, 141, 142, 64), (64, 142, 143, 71), (71, 143, 144, 78), (123, 78, 131), (131, 78, 132, 138), (74, 75, 148, 147), (75, 76, 149, 148), (72, 73, 146, 124), (76, 77, 150, 149), (144, 72, 124, 145), (147, 148, 163, 162), (124, 146, 161, 151), (138, 132, 152, 159), (148, 149, 164, 163), (137, 138, 159, 158), (149, 150, 165, 164), (132, 145, 160, 152), (145, 124, 151, 160), (133, 134, 155, 153), (134, 135, 156, 155), (146, 147, 162, 161), (135, 136, 157, 156), (136, 137, 158, 157), (152, 160, 175, 167), (153, 155, 170, 168), (162, 163, 178, 177), (155, 156, 171, 170), (163, 164, 179, 178), (156, 157, 172, 171), (164, 165, 180, 179), (157, 158, 173, 172), (161, 162, 177, 176), (160, 151, 166, 175), (159, 152, 167, 174), (151, 161, 176, 166), (158, 159, 174, 173), (154, 153, 168, 169), (752, 751, 194, 193), (754, 753, 187, 186), (751, 755, 195, 194), (753, 756, 188, 187), (758, 757, 192, 191), (760, 759, 181, 190), (762, 761, 182, 189), (759, 758, 191, 181), (756, 762, 189, 188), (764, 763, 183, 184), (761, 760, 190, 182), (763, 765, 185, 183), (757, 752, 193, 192), (765, 754, 186, 185), (210, 217, 247, 244), (192, 193, 741, 740), (209, 218, 248, 243), (182, 190, 240, 204), (181, 191, 206, 196), (215, 202, 242, 245), (184, 183, 198, 199), (216, 215, 245, 246), (183, 185, 200, 198), (206, 191, 739, 743), (185, 186, 201, 200), (220, 219, 747, 748), (186, 187, 202, 201), (194, 195, 208, 207), (188, 189, 239, 197), (199, 198, 211, 212), (189, 182, 204, 239), (198, 200, 213, 211), (207, 222, 750, 746), (200, 201, 214, 213), (222, 221, 749, 750), (201, 202, 215, 214), (207, 208, 223, 222), (202, 187, 203, 242), (194, 207, 746, 742), (190, 181, 205, 240), (187, 188, 197, 203), (196, 206, 219, 209), (220, 221, 236, 235), (213, 214, 229, 228), (221, 222, 237, 236), (214, 215, 230, 229), (222, 223, 238, 237), (215, 216, 231, 230), (219, 220, 235, 234), (218, 209, 224, 233), (217, 210, 225, 232), (209, 219, 234, 224), (216, 217, 232, 231), (212, 211, 226, 227), (210, 218, 233, 225), (211, 213, 228, 226), (181, 196, 241, 205), (217, 216, 246, 247), (218, 210, 244, 248), (196, 209, 243, 241), (457, 456, 258, 257), (456, 464, 250, 258), (455, 454, 260, 259), (452, 463, 251, 262), (463, 462, 252, 251), (453, 452, 262, 261), (459, 457, 257, 255), (465, 455, 259, 249), (462, 461, 253, 252), (461, 460, 254, 253), (460, 459, 255, 254), (454, 458, 256, 260), (458, 453, 261, 256), (464, 465, 249, 250), (231, 232, 271, 270), (227, 226, 265, 266), (225, 233, 272, 264), (226, 228, 267, 265), (235, 236, 275, 274), (228, 229, 268, 267), (236, 237, 276, 275), (229, 230, 269, 268), (237, 238, 277, 276), (230, 231, 270, 269), (234, 235, 274, 273), (233, 224, 263, 272), (232, 225, 264, 271), (224, 234, 273, 263), (276, 277, 292, 291), (269, 270, 285, 284), (273, 274, 289, 288), (272, 263, 278, 287), (271, 264, 279, 286), (263, 273, 288, 278), (270, 271, 286, 285), (266, 265, 280, 281), (264, 272, 287, 279), (265, 267, 282, 280), (274, 275, 290, 289), (267, 268, 283, 282), (275, 276, 291, 290), (268, 269, 284, 283), (291, 292, 298, 297), (281, 280, 293, 294), (280, 282, 295, 293), (290, 291, 297, 296), (296, 297, 303, 302), (297, 298, 304, 303), (294, 293, 299, 300), (293, 295, 301, 299), (288, 289, 317, 316), (300, 299, 305, 306), (299, 301, 307, 305), (295, 282, 308, 319), (303, 304, 306, 305), (302, 303, 305, 307), (287, 278, 310, 315), (296, 302, 322, 320), (286, 279, 309, 314), (290, 296, 320, 318), (278, 288, 316, 310), (307, 301, 321, 323), (285, 286, 314, 313), (279, 287, 315, 309), (289, 290, 318, 317), (282, 283, 311, 308), (302, 307, 323, 322), (301, 295, 319, 321), (283, 284, 312, 311), (284, 285, 313, 312), (318, 320, 336, 334), (314, 309, 325, 330), (320, 322, 338, 336), (313, 314, 330, 329), (321, 319, 335, 337), (309, 315, 331, 325), (316, 317, 333, 332), (311, 312, 328, 327), (323, 321, 337, 339), (317, 318, 334, 333), (310, 316, 332, 326), (322, 323, 339, 338), (315, 310, 326, 331), (308, 311, 327, 324), (319, 308, 324, 335), (312, 313, 329, 328), (327, 328, 344, 343), (337, 335, 351, 353), (325, 331, 347, 341), (326, 332, 348, 342), (339, 337, 353, 355), (333, 334, 350, 349), (324, 327, 343, 340), (338, 339, 355, 354), (331, 326, 342, 347), (332, 333, 349, 348), (335, 324, 340, 351), (328, 329, 345, 344), (334, 336, 352, 350), (330, 325, 341, 346), (336, 338, 354, 352), (329, 330, 346, 345), (346, 341, 357, 362), (352, 354, 370, 368), (345, 346, 362, 361), (343, 344, 360, 359), (353, 351, 367, 369), (341, 347, 363, 357), (342, 348, 364, 358), (355, 353, 369, 371), (349, 350, 366, 365), (340, 343, 359, 356), (354, 355, 371, 370), (347, 342, 358, 363), (348, 349, 365, 364), (351, 340, 356, 367), (344, 345, 361, 360), (350, 352, 368, 366), (371, 369, 385, 387), (365, 366, 382, 381), (356, 359, 375, 372), (370, 371, 387, 386), (363, 358, 374, 379), (364, 365, 381, 380), (367, 356, 372, 383), (360, 361, 377, 376), (366, 368, 384, 382), (362, 357, 373, 378), (368, 370, 386, 384), (361, 362, 378, 377), (359, 360, 376, 375), (369, 367, 383, 385), (357, 363, 379, 373), (358, 364, 380, 374), (375, 376, 392, 391), (385, 383, 399, 401), (373, 379, 395, 389), (374, 380, 396, 390), (387, 385, 401, 403), (381, 382, 398, 397), (372, 375, 391, 388), (386, 387, 403, 402), (379, 374, 390, 395), (380, 381, 397, 396), (383, 372, 388, 399), (376, 377, 393, 392), (382, 384, 400, 398), (378, 373, 389, 394), (384, 386, 402, 400), (377, 378, 394, 393), (394, 389, 405, 410), (400, 402, 418, 416), (393, 394, 410, 409), (391, 392, 408, 407), (401, 399, 415, 417), (389, 395, 411, 405), (390, 396, 412, 406), (403, 401, 417, 419), (397, 398, 414, 413), (388, 391, 407, 404), (402, 403, 419, 418), (395, 390, 406, 411), (396, 397, 413, 412), (399, 388, 404, 415), (392, 393, 409, 408), (398, 400, 416, 414), (415, 404, 420, 431), (408, 409, 425, 424), (414, 416, 432, 430), (410, 405, 421, 426), (416, 418, 434, 432), (409, 410, 426, 425), (407, 408, 424, 423), (417, 415, 431, 433), (405, 411, 427, 421), (406, 412, 428, 422), (419, 417, 433, 435), (413, 414, 430, 429), (404, 407, 423, 420), (418, 419, 435, 434), (411, 406, 422, 427), (412, 413, 429, 428), (434, 435, 451, 450), (427, 422, 438, 443), (428, 429, 445, 444), (431, 420, 436, 447), (424, 425, 441, 440), (430, 432, 448, 446), (426, 421, 437, 442), (432, 434, 450, 448), (425, 426, 442, 441), (423, 424, 440, 439), (433, 431, 447, 449), (421, 427, 443, 437), (422, 428, 444, 438), (435, 433, 449, 451), (429, 430, 446, 445), (420, 423, 439, 436), (246, 245, 452, 453), (248, 244, 454, 455), (240, 205, 456, 457), (247, 246, 453, 458), (239, 204, 459, 460), (203, 197, 461, 462), (204, 240, 457, 459), (245, 242, 463, 452), (205, 241, 464, 456), (241, 243, 465, 464), (244, 247, 458, 454), (197, 239, 460, 461), (243, 248, 455, 465), (242, 203, 462, 463), (253, 254, 471, 470), (256, 261, 478, 473), (258, 250, 467, 475), (257, 258, 475, 474), (262, 251, 468, 479), (251, 252, 469, 468), (252, 253, 470, 469), (255, 257, 474, 472), (260, 256, 473, 477), (259, 260, 477, 476), (249, 259, 476, 466), (254, 255, 472, 471), (250, 249, 466, 467), (261, 262, 479, 478), (472, 474, 488, 486), (466, 476, 490, 480), (469, 470, 484, 483), (470, 471, 485, 484), (471, 472, 486, 485), (477, 473, 487, 491), (473, 478, 492, 487), (467, 466, 480, 481), (474, 475, 489, 488), (475, 467, 481, 489), (476, 477, 491, 490), (479, 468, 482, 493), (468, 469, 483, 482), (478, 479, 493, 492), (487, 492, 506, 501), (481, 480, 494, 495), (488, 489, 503, 502), (489, 481, 495, 503), (490, 491, 505, 504), (493, 482, 496, 507), (482, 483, 497, 496), (492, 493, 507, 506), (486, 488, 502, 500), (480, 490, 504, 494), (483, 484, 498, 497), (484, 485, 499, 498), (485, 486, 500, 499), (491, 487, 501, 505), (571, 555, 521, 520), (569, 570, 516, 514), (557, 560, 518, 508), (573, 572, 512, 511), (572, 574, 513, 512), (574, 569, 514, 513), (576, 575, 515, 519), (575, 571, 520, 515), (577, 557, 508, 509), (570, 578, 517, 516), (578, 577, 509, 517), (560, 576, 519, 518), (555, 579, 510, 521), (579, 573, 511, 510), (596, 597, 536, 537), (516, 517, 531, 530), (598, 593, 538, 541), (515, 520, 534, 529), (519, 515, 529, 533), (513, 514, 528, 527), (512, 513, 527, 526), (511, 512, 526, 525), (508, 518, 532, 522), (514, 516, 530, 528), (520, 521, 535, 534), (510, 511, 525, 524), (521, 510, 524, 535), (518, 519, 533, 532), (595, 598, 541, 540), (597, 594, 539, 536), (593, 596, 537, 538), (594, 595, 540, 539), (530, 531, 550, 549), (524, 525, 545, 544), (523, 522, 542, 543), (529, 534, 552, 548), (580, 548, 547, 585), (526, 527, 547, 546), (525, 526, 546, 545), (522, 532, 551, 542), (582, 580, 559, 558), (534, 535, 553, 552), (535, 524, 544, 553), (531, 523, 543, 550), (558, 559, 565, 566, 567, 554), (584, 581, 554, 567), (586, 587, 561), (587, 588, 556, 561), (581, 582, 558, 554), (532, 533, 548, 551), (506, 507, 555, 571), (591, 590, 564, 563), (589, 591, 563, 562), (583, 584, 567, 566), (588, 589, 562, 556), (500, 502, 570, 569), (527, 528, 547), (592, 568, 564, 590), (533, 529, 548), (528, 530, 549, 547), (585, 583, 566, 565), (556, 562, 563, 564, 568, 561), (586, 592, 548, 552), (494, 504, 560, 557), (497, 498, 572, 573), (498, 499, 574, 572), (499, 500, 569, 574), (505, 501, 575, 576), (501, 506, 571, 575), (495, 494, 557, 577), (502, 503, 578, 570), (503, 495, 577, 578), (504, 505, 576, 560), (507, 496, 579, 555), (496, 497, 573, 579), (559, 580, 585, 565), (551, 548, 580, 582), (543, 542, 581, 584, 550), (542, 551, 582, 581), (549, 550, 584, 583), (547, 549, 583, 585), (552, 553, 587, 586), (553, 544, 588, 587), (546, 547, 590, 591), (545, 546, 591, 589), (544, 545, 589, 588), (548, 592, 590, 547), (561, 568, 592, 586), (523, 531, 597, 596), (508, 522, 593, 598), (509, 508, 598, 595), (531, 517, 594, 597), (522, 523, 596, 593), (517, 509, 595, 594), (539, 540, 541, 538, 537, 536), (448, 450, 613, 611), (441, 442, 605, 604), (439, 440, 603, 602), (449, 447, 610, 612), (437, 443, 606, 600), (438, 444, 607, 601), (451, 449, 612, 614), (445, 446, 609, 608), (436, 439, 602, 599), (450, 451, 614, 613), (443, 438, 601, 606), (444, 445, 608, 607), (447, 436, 599, 610), (440, 441, 604, 603), (446, 448, 611, 609), (442, 437, 600, 605), (610, 599, 615, 626), (603, 604, 620, 619), (609, 611, 627, 625), (605, 600, 616, 621), (611, 613, 629, 627), (604, 605, 621, 620), (602, 603, 619, 618), (612, 610, 626, 628), (600, 606, 622, 616), (601, 607, 623, 617), (614, 612, 628, 630), (608, 609, 625, 624), (599, 602, 618, 615), (613, 614, 630, 629), (606, 601, 617, 622), (607, 608, 624, 623), (629, 630, 631, 632), (622, 617, 633, 634), (623, 624, 635, 636), (626, 615, 637, 638), (619, 620, 639, 640), (625, 627, 641, 642), (621, 616, 643, 644), (627, 629, 632, 641), (620, 621, 644, 639), (618, 619, 640, 645), (628, 626, 638, 646), (616, 622, 634, 643), (617, 623, 636, 633), (630, 628, 646, 631), (624, 625, 642, 635), (615, 618, 645, 637), (646, 638, 654, 662), (648, 647, 662, 654, 653, 661, 656, 655, 660, 659, 650, 649, 652, 651, 658, 657), (640, 639, 655, 656), (643, 634, 650, 659), (642, 641, 657, 658), (633, 636, 652, 649), (644, 643, 659, 660), (632, 631, 647, 648), (631, 646, 662, 647), (641, 632, 648, 657), (634, 633, 649, 650), (635, 642, 658, 651), (639, 644, 660, 655), (636, 635, 651, 652), (637, 645, 661, 653), (645, 640, 656, 661), (638, 637, 653, 654), (20, 6, 666, 673), (16, 14, 670, 671), (12, 10, 668, 669), (8, 139, 674, 667), (4, 0, 663, 665), (0, 1, 664, 663), (139, 20, 673, 674), (18, 16, 671, 672), (698, 696, 689, 690), (10, 8, 667, 668), (6, 4, 665, 666), (673, 666, 678, 685), (667, 674, 686, 679), (674, 673, 685, 686), (668, 667, 679, 680), (669, 668, 680, 681), (690, 689, 692, 691), (663, 664, 676, 675), (671, 670, 682, 683), (665, 663, 675, 677), (672, 671, 683, 684), (666, 665, 677, 678), (126, 125, 133), (133, 153, 154), (682, 670, 669, 681), (695, 698, 690, 687), (697, 695, 687, 688), (689, 688, 693, 692), (688, 687, 694, 693), (687, 690, 691, 694), (693, 694, 691, 692), (696, 697, 688, 689), (669, 670, 696, 698), (12, 669, 698, 695), (14, 12, 695, 697), (670, 14, 697, 696), (699, 700, 702, 701), (705, 704, 701, 702), (703, 706, 700, 699), (69, 62, 703, 704), (70, 69, 704, 705), (62, 63, 706, 703), (2, 5, 707, 708), (3, 2, 708, 709), (24, 707, 710, 28), (35, 31, 711, 712), (25, 43, 711, 710), (48, 42, 717, 720), (42, 40, 716, 717), (38, 36, 714, 715), (44, 46, 719, 718), (36, 35, 713, 714), (40, 38, 715, 716), (712, 44, 718, 721), (46, 48, 720, 719), (35, 712, 721, 713), (723, 722, 726, 727), (724, 723, 727, 728), (727, 726, 729, 730), (728, 727, 730, 731), (731, 730, 734, 735), (730, 729, 733, 734), (722, 732, 726), (725, 724, 728), (726, 732, 729), (725, 728, 731), (725, 731, 735), (729, 732, 733), (733, 732, 722), (734, 733, 722, 723), (735, 734, 723, 724), (725, 735, 724), (720, 717, 736, 738), (719, 720, 738, 737), (739, 740, 744, 743), (740, 741, 745, 744), (741, 742, 746, 745), (744, 745, 749, 748), (745, 746, 750, 749), (743, 744, 748, 747), (219, 206, 743, 747), (193, 194, 742, 741), (191, 192, 740, 739), (221, 220, 748, 749), (178, 179, 751, 752), (171, 172, 753, 754), (179, 180, 755, 751), (172, 173, 756, 753), (176, 177, 757, 758), (175, 166, 759, 760), (174, 167, 761, 762), (166, 176, 758, 759), (173, 174, 762, 756), (169, 168, 763, 764), (167, 175, 760, 761), (168, 170, 765, 763), (177, 178, 752, 757), (170, 171, 754, 765)])
me_plane.materials.append(mat_pele)
me_plane.use_remesh_preserve_volume = False
me_plane.use_remesh_preserve_attributes = False
me_plane.use_mirror_x = True
me_plane.update()
me_plane_002 = bpy.data.meshes.new('Plane.002')
me_plane_002.from_pydata([(7.283, -22.15, 5.905), (8.022, -21.67, 3.821), (1.979, -22.19, -3.795), (0.0, -22.19, -3.716), (3.975, -22.14, -3.426), (6.327, -22.14, -1.037), (7.266, -22.12, 0.5859), (7.765, -22.11, 1.857), (7.993, -21.76, 2.733), (7.876, -21.69, 4.902), (6.463, -22.78, 6.858), (5.411, -23.36, 7.537), (3.871, -24.3, 8.293), (1.548, -23.8, 9.179), (0.0, -23.84, 9.345), (1.293, -26.38, -3.875), (0.0, -26.26, -3.937), (2.694, -26.8, -3.538), (2.667, -26.38, 7.606), (1.02, -26.32, 8.199), (0.0, -26.25, 8.331), (4.981, -25.94, -3.152), (8.419, -24.06, 3.744), (7.549, -24.54, 5.776), (6.88, -25.31, -1.409), (7.61, -24.8, -0.1137), (8.246, -24.41, 1.375), (8.424, -24.07, 2.483), (8.323, -24.08, 4.725), (6.636, -25.16, 6.549), (5.719, -25.83, 6.988), (4.317, -26.7, 7.612), (3.987, -27.69, -2.762), (3.346, -27.71, 7.546), (7.752, -22.15, 6.319), (8.61, -21.67, 3.951), (1.413, -22.19, -4.777), (0.0, -22.19, -4.655), (3.798, -22.14, -4.358), (6.61, -22.14, -1.643), (7.635, -22.12, 0.2009), (8.229, -22.11, 1.646), (8.568, -21.76, 2.718), (8.461, -21.69, 5.179), (6.756, -22.81, 7.401), (5.533, -23.63, 8.233), (3.679, -24.62, 9.016), (1.182, -23.8, 10.04), (0.0, -23.78, 10.16), (0.6083, -26.4, -4.8), (0.0, -26.27, -4.682), (2.379, -26.7, -4.408), (2.05, -26.31, 8.734), (0.9151, -26.45, 8.936), (0.0, -26.52, 9.292), (4.801, -25.75, -4.015), (9.273, -23.98, 3.847), (8.17, -24.47, 6.191), (7.203, -25.4, -2.19), (8.197, -24.82, -0.6721), (9.122, -24.3, 0.9919), (9.292, -24.0, 2.384), (9.071, -24.06, 4.98), (7.01, -25.2, 7.039), (5.858, -25.64, 7.766), (4.177, -26.89, 8.292), (3.592, -27.9, -3.856), (2.912, -27.67, 8.2), (8.68, -24.12, 3.772), (8.557, -24.09, 4.773), (7.941, -24.75, -0.4634), (8.5, -24.46, 1.311), (7.903, -24.48, 6.028), (0.8326, -26.33, -4.51), (2.447, -26.72, -4.17), (6.843, -25.21, 6.823), (8.801, -24.1, 2.455), (4.247, -26.89, 7.884), (3.202, -27.56, 7.745), (1.067, -26.42, 8.453), (0.0, -26.38, 8.749), (5.797, -25.76, 7.283), (0.0, -26.31, -4.319), (3.694, -27.73, -3.269), (2.358, -26.19, 8.174), (6.981, -25.33, -1.734), (5.041, -25.74, -3.204), (11.14, -28.07, 3.746), (9.236, -27.96, 5.273), (9.091, -26.98, -0.3879), (10.12, -27.46, 1.334), (9.358, -27.95, 6.96), (2.281, -33.21, -3.876), (3.029, -32.18, -5.611), (7.921, -28.04, 8.103), (9.626, -28.06, 2.447), (5.286, -30.52, 8.728), (4.248, -31.08, 8.061), (2.256, -32.51, 9.116), (0.0, -33.57, 10.83), (6.737, -29.23, 8.489), (0.0, -33.64, -6.304), (4.451, -30.76, -4.797), (3.552, -32.51, 10.14), (8.509, -27.72, -1.749), (6.238, -29.02, -3.675), (11.56, -33.06, 4.668), (10.78, -32.54, 5.666), (10.28, -34.26, -0.2805), (11.38, -31.82, 1.956), (9.578, -30.52, 6.882), (2.38, -39.38, -5.347), (4.935, -39.26, -3.348), (8.602, -30.1, 7.917), (10.69, -32.01, 3.049), (6.46, -32.79, 8.831), (5.342, -36.54, 9.056), (2.491, -38.14, 9.524), (0.0, -39.49, 7.678), (7.381, -31.0, 8.469), (0.0, -39.44, -5.194), (6.617, -38.73, -4.235), (4.351, -35.84, 7.999), (9.501, -35.86, 0.2681), (8.942, -37.25, -2.235), (8.814, -24.04, 3.783), (7.907, -24.77, -0.3403), (0.8658, -26.28, -4.343), (4.244, -26.77, 7.9), (1.251, -26.29, 8.376), (0.0, -26.19, -4.335), (7.028, -25.27, -1.762), (8.691, -24.04, 4.821), (8.709, -24.36, 1.178), (7.872, -24.49, 5.938), (2.516, -26.64, -3.97), (6.864, -25.12, 6.794), (8.967, -23.99, 2.425), (3.147, -27.46, 7.784), (0.0, -26.34, 8.719), (5.795, -25.64, 7.257), (3.711, -27.62, -3.261), (2.284, -26.18, 8.298), (4.923, -25.66, -3.526)], [], [(47, 48, 54, 53), (37, 36, 49, 50), (36, 38, 51, 49), (46, 47, 53, 52), (44, 45, 64, 63), (51, 38, 55, 66), (43, 34, 57, 62), (42, 35, 56, 61), (46, 52, 67, 65), (34, 44, 63, 57), (41, 42, 61, 60), (35, 43, 62, 56), (45, 46, 65, 64), (38, 39, 58, 55), (39, 40, 59, 58), (40, 41, 60, 59), (132, 125, 56, 62), (9, 0, 34, 43), (10, 11, 45, 44), (5, 6, 40, 39), (133, 126, 59, 60), (11, 12, 46, 45), (134, 132, 62, 57), (135, 127, 49, 51), (3, 2, 36, 37), (136, 134, 57, 63), (8, 1, 35, 42), (137, 133, 60, 61), (13, 14, 48, 47), (138, 128, 65, 67), (139, 129, 53, 54), (4, 5, 39, 38), (140, 136, 63, 64), (1, 9, 43, 35), (128, 140, 64, 65), (127, 130, 50, 49), (141, 135, 51, 66), (0, 10, 44, 34), (142, 138, 67, 52), (126, 131, 58, 59), (6, 7, 41, 40), (125, 137, 61, 56), (12, 13, 47, 46), (143, 141, 66, 55), (129, 142, 52, 53), (2, 4, 38, 36), (131, 143, 55, 58), (7, 8, 42, 41), (28, 22, 68, 69), (26, 25, 70, 71), (23, 28, 69, 72), (17, 15, 73, 74), (29, 23, 72, 75), (27, 26, 71, 76), (33, 31, 77, 78), (20, 19, 79, 80), (30, 29, 75, 81), (31, 30, 81, 77), (15, 16, 82, 73), (32, 17, 74, 83), (18, 33, 78, 84), (25, 24, 85, 70), (22, 27, 76, 68), (21, 32, 83, 86), (19, 18, 84, 79), (24, 21, 86, 85), (70, 85, 104, 89), (80, 79, 98, 99), (71, 70, 89, 90), (68, 76, 95, 87), (81, 75, 94, 100), (72, 69, 88, 91), (86, 83, 102, 105), (77, 81, 100, 96), (74, 73, 92, 93), (79, 84, 103, 98), (73, 82, 101, 92), (75, 72, 91, 94), (85, 86, 105, 104), (83, 74, 93, 102), (76, 71, 90, 95), (84, 78, 97, 103), (78, 77, 96, 97), (69, 68, 87, 88), (90, 89, 108, 109), (87, 95, 114, 106), (100, 94, 113, 119), (91, 88, 107, 110), (105, 102, 121, 124), (96, 100, 119, 115), (93, 92, 111, 112), (98, 103, 122, 117), (92, 101, 120, 111), (94, 91, 110, 113), (104, 105, 124, 123), (102, 93, 112, 121), (95, 90, 109, 114), (103, 97, 116, 122), (97, 96, 115, 116), (88, 87, 106, 107), (89, 104, 123, 108), (99, 98, 117, 118), (69, 68, 125, 132), (71, 70, 126, 133), (72, 69, 132, 134), (74, 73, 127, 135), (75, 72, 134, 136), (76, 71, 133, 137), (78, 77, 128, 138), (80, 79, 129, 139), (81, 75, 136, 140), (77, 81, 140, 128), (73, 82, 130, 127), (83, 74, 135, 141), (84, 78, 138, 142), (70, 85, 131, 126), (68, 76, 137, 125), (86, 83, 141, 143), (79, 84, 142, 129), (85, 86, 143, 131)])
me_plane_002.materials.append(mat_roupa)
me_plane_002.use_remesh_preserve_volume = False
me_plane_002.use_remesh_preserve_attributes = False
me_plane_002.use_mirror_vertex_groups = False
me_plane_002.update()
me_plane_003 = bpy.data.meshes.new('Plane.003')
me_plane_003.from_pydata([(-7.867, -1.805, 1.617), (-7.131, -1.947, -4.519), (-7.569, -1.182, -1.602), (-7.7, -1.494, 0.1825), (-8.622, -3.237, 2.655), (-13.37, -3.974, -1.722), (-10.75, -3.395, -4.225), (-13.41, -5.421, 1.813), (-13.77, -4.927, 0.3887), (-12.37, -5.437, 2.398), (-5.274, -0.5787, -3.569), (-5.542, -0.6511, -1.232), (-6.341, -2.846, 2.349), (-6.122, -1.763, 1.491), (-5.735, -1.222, 0.2316), (-8.155, -1.314, 1.831), (-7.489, -1.199, -4.269), (-7.858, -0.691, -1.388), (-7.989, -1.002, 0.3965), (-8.876, -2.705, 2.877), (-13.8, -3.253, -1.496), (-11.22, -2.48, -3.938), (-13.81, -4.715, 2.041), (-14.1, -4.351, 0.6326), (-12.63, -4.979, 2.544), (-5.595, 0.01076, -3.372), (-5.831, -0.1596, -1.018), (-6.772, -1.928, 2.755), (-6.496, -1.075, 1.81), (-6.109, -0.5343, 0.5501), (-10.35, -3.724, 2.628), (-10.23, -3.91, 2.567), (-9.291, -3.304, 2.632), (-9.354, -3.106, 2.858), (-8.552, -6.612, 7.222), (-8.372, -6.894, 7.129), (-6.944, -5.975, 7.228), (-7.039, -5.676, 7.57), (-4.245, -10.27, 8.668), (-4.308, -10.45, 8.448), (-3.831, -9.04, 8.545), (-3.764, -8.84, 8.898), (5.188, -12.32, 9.811), (4.945, -12.56, 9.929), (5.029, -11.2, 9.349), (5.36, -11.0, 9.231), (7.975, -16.83, 7.119), (7.76, -17.12, 7.094), (8.594, -16.25, 6.242), (8.823, -15.93, 6.354), (8.435, -22.22, 4.545), (8.273, -22.38, 4.747), (8.107, -21.6, 3.778), (8.347, -21.45, 3.581), (-6.526, -3.894, -6.935), (-9.381, -4.45, -5.912), (-6.808, -3.364, -7.261), (-9.753, -3.813, -6.319), (-3.846, -6.769, -7.244), (-5.796, -6.709, -6.615), (-4.039, -6.487, -7.798), (-6.051, -6.378, -7.295), (-1.34, -13.27, -4.023), (-2.356, -14.97, -2.859), (-1.495, -13.21, -4.577), (-2.552, -14.92, -3.539), (-0.5004, -23.93, -4.075), (-2.622, -24.17, -2.705), (-0.6758, -23.74, -4.618), (-2.863, -23.95, -3.369), (-8.012, -2.081, -4.396), (-10.05, -2.898, -4.23), (-10.32, -2.382, -4.069), (-8.214, -1.66, -4.256), (-2.609, -18.38, -2.249), (-2.423, -18.27, -2.931), (-0.5699, -17.13, -3.065), (-0.7316, -17.24, -2.514)], [], [(10, 1, 2, 11), (14, 3, 0, 13), (11, 2, 3, 14), (13, 0, 4, 12), (0, 7, 9, 4), (2, 5, 8, 3), (3, 8, 7, 0), (1, 6, 5, 2), (25, 26, 17, 16), (29, 28, 15, 18), (26, 29, 18, 17), (28, 27, 19, 15), (15, 19, 24, 22), (17, 18, 23, 20), (18, 15, 22, 23), (16, 17, 20, 21), (12, 4, 19, 27), (5, 6, 21, 20), (1, 10, 25, 16), (10, 11, 26, 25), (71, 70, 54, 55), (14, 13, 28, 29), (9, 7, 22, 24), (11, 14, 29, 26), (8, 5, 20, 23), (13, 12, 27, 28), (7, 8, 23, 22), (9, 24, 30, 31), (4, 9, 31, 32), (24, 19, 33, 30), (19, 4, 32, 33), (33, 32, 36, 37), (31, 30, 34, 35), (32, 31, 35, 36), (30, 33, 37, 34), (37, 36, 40, 41), (35, 34, 38, 39), (36, 35, 39, 40), (34, 37, 41, 38), (38, 41, 45, 42), (41, 40, 44, 45), (39, 38, 42, 43), (40, 39, 43, 44), (44, 43, 47, 48), (42, 45, 49, 46), (45, 44, 48, 49), (43, 42, 46, 47), (48, 47, 51, 52), (46, 49, 53, 50), (49, 48, 52, 53), (47, 46, 50, 51), (54, 56, 60, 58), (73, 72, 57, 56), (70, 73, 56, 54), (72, 71, 55, 57), (61, 59, 63, 65), (55, 54, 58, 59), (56, 57, 61, 60), (57, 55, 59, 61), (75, 74, 67, 69), (58, 60, 64, 62), (59, 58, 62, 63), (60, 61, 65, 64), (77, 76, 68, 66), (74, 77, 66, 67), (76, 75, 69, 68), (6, 1, 70, 71), (16, 21, 72, 73), (1, 16, 73, 70), (21, 6, 71, 72), (65, 63, 74, 75), (62, 64, 76, 77), (63, 62, 77, 74), (64, 65, 75, 76)])
me_plane_003.materials.append(mat_roupa)
me_plane_003.use_remesh_preserve_volume = False
me_plane_003.use_remesh_preserve_attributes = False
me_plane_003.use_mirror_vertex_groups = False
me_plane_003.update()
arm_armature_001 = bpy.data.armatures.new('Armature.001')  # bones are not reproduced

# ---- objects
ob_armature = bpy.data.objects.new('Armature', arm_armature_001)
ob_tacape = bpy.data.objects.new('Tacape', me_cylinder)
ob_corpo = bpy.data.objects.new('Corpo', me_plane)
ob_saia = bpy.data.objects.new('Saia', me_plane_002)
ob_ombro = bpy.data.objects.new('Ombro', me_plane_003)
ob_lamp = bpy.data.objects.new('Lamp', light_lamp)
ob_camera = bpy.data.objects.new('Camera', cam_camera)

# ---- transforms, parenting, visibility, modifiers, constraints
ob_armature.location = (0.0, -0.5927, 7.171)
ob_armature.show_in_front = True
ob_armature.lineart.crease_threshold = 0.0
ob_tacape.parent = ob_armature
ob_tacape.matrix_parent_inverse = Matrix(((1.0, 0.0, 0.0, -0.0), (0.0, 1.0, 0.0, 0.5927), (0.0, 0.0, 1.0, -7.171), (0.0, 0.0, 0.0, 1.0)))
ob_tacape.location = (-4.865, 0.07733, 6.427)
ob_tacape.rotation_euler = (4.109, -0.1491, 3.258)
ob_tacape.lineart.crease_threshold = 0.0
_vg = ob_tacape.vertex_groups.new(name='Torso')
_vg = ob_tacape.vertex_groups.new(name='Chest')
_vg = ob_tacape.vertex_groups.new(name='Head')
_vg = ob_tacape.vertex_groups.new(name='Upper_Arm.L')
_vg = ob_tacape.vertex_groups.new(name='Lower_Arm.L')
_vg = ob_tacape.vertex_groups.new(name='Upper_Arm.R')
_vg = ob_tacape.vertex_groups.new(name='Lower_Arm.R')
_vg = ob_tacape.vertex_groups.new(name='Upper_Leg.L')
_vg = ob_tacape.vertex_groups.new(name='Lower_Leg.L')
_vg = ob_tacape.vertex_groups.new(name='Lower_Leg.L.001')
_vg = ob_tacape.vertex_groups.new(name='Upper_Leg.R')
_vg = ob_tacape.vertex_groups.new(name='Lower_Leg.R')
_vg = ob_tacape.vertex_groups.new(name='Lower_Leg.R.001')
_vg = ob_tacape.vertex_groups.new(name='Lower_Arm.R.001')
for _i, _w in zip([0, 1, 2, 3, 4, 5, 6, 7, 8, 9, 10, 11, 12, 13, 14, 15, 16, 17, 18, 19, 20, 21, 22, 23, 24, 25, 26, 27, 28, 29, 30, 31, 32, 33, 34, 35, 36, 37, 38, 39, 40, 41, 42, 43, 44, 45, 46, 47, 48, 49, 50, 51, 52, 53, 54, 55, 56, 57, 58, 59, 60, 61, 62, 63, 64, 65, 66, 67, 68, 69, 70, 71, 72, 73, 74, 75, 76, 77, 78, 79, 80, 81, 82, 83, 84, 85, 86, 87, 88, 89, 90, 91, 92, 93, 94, 95, 96, 97, 98, 99, 100, 101, 102, 103, 104, 105, 106, 107, 108, 109, 110, 111, 112, 113, 114, 115, 116, 117, 118, 119, 120, 121, 122, 123, 124, 125, 126, 127, 128, 129, 130, 131, 132, 133, 134, 135, 136, 137, 138, 139, 140, 141, 142, 143, 144, 145, 146, 147, 148, 149, 150, 151], [0.9982, 1.0, 0.9982, 1.0, 0.9981, 1.0, 0.998, 1.0, 0.9978, 1.0, 0.9976, 1.0, 0.9974, 1.0, 0.9971, 1.0, 0.9968, 0.9999, 0.9971, 0.9999, 0.9974, 0.9999, 0.9976, 0.9999, 0.9979, 0.9999, 0.998, 0.9999, 0.9981, 0.9999, 0.9982, 0.9999, 0.9988, 0.9987, 0.9986, 0.9984, 0.998, 0.9975, 0.9969, 0.9961, 0.9952, 0.9961, 0.9968, 0.9975, 0.998, 0.9984, 0.9986, 0.9987, 0.9999, 0.9999, 0.9999, 0.9999, 0.9999, 0.9999, 0.9999, 1.0, 1.0, 1.0, 1.0, 1.0, 0.9999, 0.9999, 0.9999, 0.9999, 0.9999, 1.0, 1.0, 1.0, 1.0, 1.0, 1.0, 1.0, 0.9999, 0.9999, 0.9999, 0.9999, 0.9998, 0.9998, 0.9998, 0.9998, 0.9997, 0.9998, 0.9999, 0.9999, 1.0, 1.0, 1.0, 0.9999, 0.9999, 0.9999, 0.9998, 0.9998, 0.9997, 0.9996, 0.9995, 0.9995, 0.9997, 0.9998, 0.9998, 0.9998, 0.9999, 0.9999, 0.9999, 0.9999, 0.9999, 0.9998, 0.9998, 0.9998, 0.9997, 0.9996, 0.9996, 0.9996, 0.9998, 0.9998, 0.9998, 0.9998, 0.9999, 0.9999, 0.9999, 0.9999, 1.0, 1.0, 1.0, 1.0, 1.0, 1.0, 1.0, 1.0, 0.9988, 0.9988, 0.9988, 0.9988, 0.9993, 0.9994, 0.9994, 0.9993, 1.0, 1.0, 1.0, 1.0, 1.0, 1.0, 1.0, 1.0, 0.9999, 0.9999, 0.9999, 0.9999, 0.9998, 0.9999, 0.9999, 0.9998]): _vg.add([_i], _w, 'REPLACE')
_m = ob_tacape.modifiers.new('Subsurf', 'SUBSURF')
_m.uv_smooth = 'PRESERVE_CORNERS'
_m.quality = 2
_m.show_only_control_edges = False
_m = ob_tacape.modifiers.new('Armature', 'ARMATURE')
_m.object = ob_armature
ob_corpo.parent = ob_armature
ob_corpo.matrix_parent_inverse = Matrix(((1.0, 0.0, 0.0, -0.0), (0.0, 1.0, 0.0, 0.5927), (0.0, 0.0, 1.0, -7.171), (0.0, 0.0, 0.0, 1.0)))
ob_corpo.location = (5.821e-11, 5.684e-14, 0.0)
ob_corpo.rotation_euler = (1.571, 0.0, 0.0)
ob_corpo.scale = (0.2193, 0.2193, 0.2193)
ob_corpo.lineart.crease_threshold = 0.0
ob_corpo.use_mesh_mirror_x = True
_vg = ob_corpo.vertex_groups.new(name='Torso')
for _i, _w in zip([183, 184, 191, 192, 193, 194, 195, 196, 198, 199, 200, 206, 207, 208, 209, 210, 211, 212, 213, 214, 215, 216, 217, 218, 219, 220, 221, 222, 223, 224, 225, 226, 227, 228, 229, 230, 231, 232, 233, 234, 235, 236, 237, 238, 241, 243, 244, 246, 247, 248, 263, 264, 265, 266, 267, 268, 269, 270, 271, 272, 273, 274, 275, 276, 277, 278, 279, 280, 281, 282, 283, 284, 285, 286, 287, 288, 289, 290, 291, 292, 293, 294, 295, 296, 297, 298, 299, 300, 301, 302, 303, 304, 305, 306, 307, 308, 309, 310, 311, 312, 313, 314, 315, 316, 317, 318, 319, 320, 321, 322, 323, 324, 326, 327, 332, 333, 334, 335, 336, 337, 338, 339, 351, 352, 353, 354, 355, 739, 740, 741, 742, 743, 744, 745, 746, 747, 748, 749, 750, 752, 755, 757], [0.001602, 0.01619, 0.01089, 0.03067, 0.02594, 0.02208, 0.02526, 0.04008, 0.05835, 0.0694, 0.03706, 0.06993, 0.09154, 0.07386, 0.1055, 0.1302, 0.1862, 0.209, 0.1594, 0.1033, 0.0395, 0.1281, 0.1328, 0.1339, 0.1866, 0.2602, 0.248, 0.2195, 0.2558, 0.6435, 0.629, 0.7477, 0.7078, 0.729, 0.6883, 0.6569, 0.6431, 0.632, 0.6379, 0.6622, 0.6797, 0.6949, 0.7026, 0.6913, 0.0199, 0.06079, 0.08776, 0.07902, 0.09094, 0.08663, 0.6376, 0.5952, 0.7981, 0.798, 0.7436, 0.6677, 0.6174, 0.5925, 0.5883, 0.6087, 0.6802, 0.7251, 0.7749, 0.8003, 0.7996, 0.3656, 0.3167, 0.7141, 0.7398, 0.5862, 0.3406, 0.2883, 0.2896, 0.2986, 0.3396, 0.4192, 0.5271, 0.6238, 0.7513, 0.7689, 0.6362, 0.6591, 0.5274, 0.5441, 0.6759, 0.7026, 0.5834, 0.6008, 0.511, 0.5319, 0.6325, 0.6498, 0.6303, 0.641, 0.5735, 0.2311, 0.07456, 0.1191, 0.1304, 0.07233, 0.05155, 0.06063, 0.09386, 0.1583, 0.2125, 0.2618, 0.2893, 0.3072, 0.3609, 0.3677, 0.4537, 0.09329, 0.002667, 0.04549, 0.03036, 0.06183, 0.09498, 0.1286, 0.1283, 0.1543, 0.1649, 0.1846, 0.01108, 0.005562, 0.0176, 0.01785, 0.019, 0.04802, 0.05731, 0.05565, 0.05393, 0.08567, 0.1089, 0.1118, 0.1014, 0.1403, 0.1693, 0.1676, 0.1603, 0.003626, 0.001663, 0.005034]): _vg.add([_i], _w, 'REPLACE')
_vg = ob_corpo.vertex_groups.new(name='Chest')
for _i, _w in zip([0, 1, 4, 6, 8, 9, 10, 11, 12, 13, 14, 15, 16, 17, 18, 19, 20, 21, 51, 52, 53, 54, 55, 56, 57, 58, 59, 60, 61, 62, 63, 64, 65, 66, 67, 68, 69, 70, 71, 72, 73, 74, 75, 76, 77, 78, 104, 105, 106, 107, 108, 109, 110, 111, 112, 113, 118, 119, 120, 123, 124, 125, 126, 127, 128, 129, 130, 131, 132, 133, 134, 135, 136, 137, 138, 139, 140, 141, 142, 143, 144, 145, 146, 147, 148, 149, 150, 151, 152, 153, 154, 155, 156, 157, 158, 159, 160, 161, 162, 163, 164, 165, 166, 167, 168, 169, 170, 171, 172, 173, 174, 175, 176, 177, 178, 179, 180, 181, 182, 183, 184, 185, 186, 187, 188, 189, 190, 191, 192, 193, 194, 195, 196, 198, 199, 200, 201, 202, 205, 206, 207, 208, 209, 210, 211, 212, 213, 214, 215, 216, 217, 218, 219, 220, 221, 222, 223, 224, 225, 226, 227, 228, 229, 230, 231, 232, 233, 234, 235, 236, 237, 238, 241, 243, 244, 246, 247, 248, 263, 264, 266, 271, 272, 273, 274, 275, 276, 277, 292, 464, 465, 663, 664, 665, 666, 667, 668, 669, 670, 671, 672, 673, 674, 675, 676, 677, 678, 679, 680, 681, 682, 683, 684, 685, 686, 687, 688, 689, 690, 691, 692, 693, 694, 695, 696, 697, 698, 699, 700, 701, 702, 703, 704, 705, 706, 739, 740, 741, 742, 743, 744, 745, 746, 747, 748, 749, 750, 751, 752, 753, 754, 755, 756, 757, 758, 759, 760, 761, 762, 763, 764, 765], [0.005525, 0.002114, 0.01449, 0.03162, 0.08798, 0.08745, 0.09889, 0.09691, 0.1109, 0.1048, 0.1143, 0.1091, 0.1164, 0.1119, 0.1177, 0.1138, 0.05519, 0.02636, 0.104, 0.1159, 0.12, 0.1223, 0.1253, 0.1298, 0.02375, 0.1289, 0.1489, 0.1487, 0.1493, 0.1515, 0.1478, 0.02796, 0.1636, 0.19, 0.1836, 0.1856, 0.1864, 0.1991, 0.0345, 0.2765, 0.2457, 0.2582, 0.2616, 0.2531, 0.243, 0.05301, 0.01628, 0.01601, 0.01738, 0.01833, 0.01751, 0.04656, 0.04799, 0.04366, 0.04267, 0.03936, 0.0132, 0.03418, 0.004509, 0.02982, 0.4822, 0.06282, 0.06723, 0.06076, 0.05848, 0.05567, 0.05258, 0.05297, 0.1571, 0.1308, 0.1214, 0.1086, 0.09777, 0.0916, 0.1078, 0.07065, 0.06251, 0.06679, 0.07689, 0.08916, 0.1111, 0.2114, 0.3646, 0.4361, 0.4798, 0.4747, 0.4093, 0.8549, 0.2433, 0.1894, 0.1934, 0.1727, 0.151, 0.1335, 0.1321, 0.166, 0.7411, 0.5489, 0.5852, 0.5941, 0.5833, 0.5614, 0.4706, 0.7629, 0.3208, 0.3302, 0.2561, 0.1998, 0.159, 0.534, 0.8262, 0.3732, 0.8841, 0.7893, 0.7086, 0.7315, 0.7102, 0.1474, 0.009748, 0.3421, 0.3828, 0.1825, 0.08384, 0.2054, 0.2, 0.1305, 0.05741, 0.2715, 0.713, 0.7043, 0.7979, 0.8005, 0.2092, 0.3733, 0.4212, 0.1801, 0.0792, 0.02076, 0.06726, 0.3085, 0.7951, 0.8087, 0.3786, 0.2936, 0.3608, 0.394, 0.1838, 0.09371, 0.04512, 0.02379, 0.25, 0.4133, 0.6007, 0.5129, 0.623, 0.695, 0.6636, 0.1314, 0.0732, 0.06903, 0.1012, 0.04781, 0.034, 0.02786, 0.03122, 0.0532, 0.09986, 0.1741, 0.1994, 0.2142, 0.2192, 0.231, 0.1117, 0.1555, 0.2572, 0.2025, 0.2168, 0.2043, 0.04661, 0.01765, 0.007351, 0.004537, 0.03058, 0.05646, 0.0605, 0.06471, 0.07153, 0.07789, 0.006076, 0.003341, 0.009133, 0.01225, 0.0067, 0.0232, 0.03977, 0.08913, 0.101, 0.1141, 0.1222, 0.1261, 0.125, 0.05919, 0.07604, 0.02255, 0.01504, 0.03834, 0.05654, 0.09077, 0.09729, 0.1072, 0.1224, 0.1273, 0.1271, 0.07186, 0.08475, 0.1164, 0.1172, 0.1182, 0.1171, 0.1172, 0.1173, 0.1173, 0.1172, 0.1155, 0.1197, 0.1166, 0.1167, 0.1623, 0.1608, 0.1717, 0.1721, 0.1563, 0.182, 0.1945, 0.1523, 0.3735, 0.7376, 0.7012, 0.7768, 0.4018, 0.549, 0.6866, 0.7693, 0.6446, 0.6323, 0.6702, 0.7264, 0.7695, 0.7089, 0.3311, 0.1234, 0.7669, 0.4635, 0.744, 0.3513, 0.1927, 0.1073, 0.3203, 0.4741, 0.3441, 0.3689, 0.2121]): _vg.add([_i], _w, 'REPLACE')
_vg = ob_corpo.vertex_groups.new(name='Head')
for _i, _w in zip([0, 1, 2, 3, 4, 5, 6, 7, 8, 9, 10, 11, 12, 13, 14, 15, 16, 17, 18, 19, 20, 21, 22, 23, 24, 25, 26, 27, 28, 29, 30, 31, 32, 33, 34, 35, 36, 37, 38, 39, 40, 41, 42, 43, 44, 45, 46, 47, 48, 49, 50, 51, 52, 53, 54, 55, 56, 57, 58, 59, 60, 61, 62, 63, 64, 65, 66, 67, 68, 69, 70, 71, 72, 73, 74, 75, 76, 77, 78, 79, 80, 81, 82, 83, 84, 85, 86, 87, 88, 89, 90, 91, 92, 93, 94, 95, 96, 97, 98, 99, 100, 101, 102, 103, 104, 105, 106, 107, 108, 109, 110, 111, 112, 113, 114, 115, 116, 117, 118, 119, 120, 121, 122, 123, 124, 125, 126, 127, 128, 129, 130, 131, 132, 133, 134, 135, 136, 137, 138, 139, 140, 141, 142, 143, 144, 145, 146, 147, 148, 149, 150, 151, 152, 153, 154, 155, 156, 157, 158, 159, 160, 161, 162, 163, 164, 165, 166, 167, 168, 169, 170, 171, 172, 173, 174, 175, 176, 177, 178, 179, 180, 181, 183, 184, 185, 186, 187, 191, 192, 193, 194, 195, 198, 199, 200, 201, 207, 208, 211, 212, 663, 664, 665, 666, 667, 668, 669, 670, 671, 672, 673, 674, 675, 676, 677, 678, 679, 680, 681, 682, 683, 684, 685, 686, 687, 688, 689, 690, 691, 692, 693, 694, 695, 696, 697, 698, 699, 700, 701, 702, 703, 704, 705, 706, 707, 708, 709, 710, 711, 712, 713, 714, 715, 716, 717, 718, 719, 720, 721, 722, 723, 724, 725, 726, 727, 728, 729, 730, 731, 732, 733, 734, 735, 736, 737, 738, 739, 740, 741, 742, 744, 745, 746, 751, 752, 753, 754, 755, 756, 757, 758, 759, 760, 761, 762, 763, 764, 765], [0.9692, 0.9712, 0.9817, 0.981, 0.9639, 0.981, 0.9535, 0.9719, 0.899, 0.8956, 0.8905, 0.8887, 0.8799, 0.8832, 0.8769, 0.8801, 0.8749, 0.8777, 0.8734, 0.8759, 0.9364, 0.9538, 0.9875, 0.9876, 0.9872, 0.9843, 0.99, 0.99, 0.9894, 0.9933, 0.9937, 0.9925, 0.9945, 0.9945, 0.9945, 0.9915, 0.9926, 0.9938, 0.9922, 0.9922, 0.9901, 0.9865, 0.9876, 0.9867, 0.9876, 0.9826, 0.986, 0.9803, 0.9859, 0.96, 0.9777, 0.8719, 0.8641, 0.8639, 0.8638, 0.8617, 0.8569, 0.9529, 0.8369, 0.8227, 0.8299, 0.8331, 0.8324, 0.8367, 0.9473, 0.7886, 0.7785, 0.7896, 0.7925, 0.7938, 0.7801, 0.938, 0.7321, 0.709, 0.7064, 0.7092, 0.7207, 0.7321, 0.9089, 0.9964, 0.9963, 0.9959, 0.9942, 0.9917, 0.9953, 0.9954, 0.9942, 0.9917, 0.9883, 0.9873, 0.9876, 0.9856, 0.9823, 0.9784, 0.9709, 0.9714, 0.9692, 0.9665, 0.9636, 0.9527, 0.9534, 0.9507, 0.9481, 0.9461, 0.9304, 0.931, 0.9285, 0.926, 0.9252, 0.8992, 0.8986, 0.8997, 0.8975, 0.8986, 0.9838, 0.9758, 0.9612, 0.9491, 0.9307, 0.9059, 0.9448, 0.9613, 0.972, 0.9192, 0.6105, 0.8706, 0.8636, 0.8707, 0.8694, 0.8707, 0.879, 0.8888, 0.6806, 0.7493, 0.7551, 0.7612, 0.7613, 0.7669, 0.7478, 0.9184, 0.9243, 0.9151, 0.8972, 0.8724, 0.8266, 0.6496, 0.5669, 0.5092, 0.4737, 0.4814, 0.5518, 0.3662, 0.4809, 0.6464, 0.6428, 0.6458, 0.6455, 0.6395, 0.6374, 0.5959, 0.4057, 0.3419, 0.3364, 0.3508, 0.3669, 0.3853, 0.1291, 0.1603, 0.403, 0.4136, 0.3613, 0.3072, 0.2582, 0.2436, 0.2145, 0.1244, 0.152, 0.1616, 0.1686, 0.1837, 0.2133, 0.001414, 0.2609, 0.2759, 0.1535, 0.07666, 0.003296, 0.03486, 0.06469, 0.08363, 0.0858, 0.09203, 0.1142, 0.1387, 0.0659, 0.01566, 0.02289, 0.03953, 0.01722, 0.03432, 0.9653, 0.9685, 0.9588, 0.949, 0.9, 0.8887, 0.8765, 0.8689, 0.8652, 0.8662, 0.9325, 0.9138, 0.9594, 0.9637, 0.9503, 0.9362, 0.899, 0.8924, 0.8829, 0.8683, 0.8638, 0.864, 0.9192, 0.9053, 0.8745, 0.8738, 0.8728, 0.8739, 0.8738, 0.8737, 0.8737, 0.8738, 0.8755, 0.8714, 0.8744, 0.8742, 0.8206, 0.8223, 0.8102, 0.8099, 0.8271, 0.7988, 0.7852, 0.8317, 0.9855, 0.9851, 0.9845, 0.9877, 0.9905, 0.9902, 0.9912, 0.9923, 0.9919, 0.9895, 0.9879, 0.9879, 0.9867, 0.9871, 0.9898, 0.9999, 0.9999, 0.9999, 0.9999, 0.9999, 0.9999, 0.9999, 0.9999, 0.9999, 0.9999, 0.9999, 0.9999, 0.9999, 0.9999, 0.9878, 0.9872, 0.9874, 0.02862, 0.04702, 0.0577, 0.06251, 0.003501, 0.007598, 0.0132, 0.1277, 0.1125, 0.09827, 0.1538, 0.1421, 0.08323, 0.0953, 0.07664, 0.05696, 0.04848, 0.05717, 0.07219, 0.3084, 0.3253, 0.2345]): _vg.add([_i], _w, 'REPLACE')
_vg = ob_corpo.vertex_groups.new(name='Upper_Arm.L')
for _i, _w in zip([51, 58, 59, 65, 66, 67, 72, 73, 74, 75, 76, 78, 96, 97, 98, 99, 100, 101, 102, 103, 104, 105, 106, 107, 108, 109, 110, 111, 112, 113, 116, 117, 118, 119, 120, 123, 124, 125, 127, 128, 129, 130, 131, 132, 133, 134, 135, 136, 137, 138, 142, 143, 144, 145, 146, 147, 148, 149, 150, 151, 152, 153, 154, 155, 156, 157, 158, 159, 160, 161, 162, 163, 164, 165, 166, 167, 168, 169, 170, 171, 172, 173, 174, 175, 176, 177, 178, 179, 180, 181, 182, 183, 184, 185, 186, 187, 188, 189, 190, 191, 192, 193, 194, 195, 196, 197, 198, 199, 200, 201, 202, 203, 204, 205, 206, 207, 208, 209, 210, 211, 212, 213, 214, 215, 216, 217, 218, 219, 220, 221, 222, 223, 224, 225, 226, 227, 228, 229, 230, 231, 232, 233, 234, 235, 236, 237, 238, 239, 240, 241, 242, 243, 244, 245, 246, 247, 248, 249, 250, 251, 252, 253, 254, 255, 256, 257, 258, 259, 260, 261, 262, 263, 264, 265, 266, 267, 268, 269, 270, 271, 272, 273, 279, 285, 286, 287, 452, 453, 454, 455, 456, 457, 458, 459, 460, 461, 462, 463, 464, 465, 466, 467, 468, 469, 470, 471, 472, 473, 474, 475, 476, 477, 478, 479, 480, 481, 482, 483, 484, 485, 486, 487, 488, 489, 490, 491, 492, 493, 540, 541, 561, 568, 739, 740, 741, 742, 743, 744, 745, 746, 747, 748, 749, 750, 751, 752, 753, 754, 755, 756, 757, 758, 759, 760, 761, 762, 763, 764, 765], [0.001369, 0.02056, 0.008786, 0.04601, 0.02332, 0.004547, 0.05056, 0.04183, 0.01926, 0.006625, 0.0008422, 0.02874, 0.0, 0.0, 0.0, 0.0, 0.0, 0.0, 0.0, 0.0, 0.0, 0.0, 0.0, 0.0, 0.0, 0.0, 0.0, 0.0, 0.0, 0.0, 0.0, 0.0, 0.0, 0.0, 0.004833, 0.02666, 0.0005235, 0.0, 0.0, 0.0, 0.0, 0.0, 0.04443, 0.001674, 0.0, 0.0, 0.0, 0.0, 0.0, 0.0, 0.005359, 0.02961, 0.05438, 0.3812, 0.01807, 0.05137, 0.0338, 0.02633, 0.0, 0.3812, 0.1011, 0.0, 0.0, 0.0, 0.0, 0.0, 0.0, 0.0, 0.128, 0.0, 0.07377, 0.0493, 0.03542, 0.0, 0.0, 0.1271, 0.0, 0.0, 0.0, 0.0, 0.0, 0.1271, 0.1271, 0.1271, 0.01854, 0.003958, 0.1063, 0.06626, 0.0299, 0.7545, 0.0, 0.0, 0.0, 0.0, 0.1271, 0.1875, 0.1281, 0.1309, 0.1404, 0.2515, 0.0, 0.0, 0.0, 0.0, 0.7484, 0.533, 0.1592, 0.1021, 0.0, 0.1016, 0.9339, 0.4786, 0.9787, 0.9002, 0.7059, 0.0, 0.0, 0.0, 0.0, 0.0, 0.07555, 0.0, 0.0, 0.02478, 0.0, 0.0, 0.0, 0.0, 0.1271, 0.0, 0.0, 0.0, 0.0, 0.0, 0.1207, 0.1289, 0.1474, 0.0, 0.0, 0.0, 0.0, 0.0, 0.0, 0.05187, 0.01822, 0.005389, 0.00372, 0.9648, 0.9623, 0.8332, 0.9667, 0.6557, 0.8297, 0.9372, 0.8171, 0.8494, 0.7585, 0.7563, 0.7743, 0.8126, 0.8821, 0.8966, 0.8926, 0.8764, 0.7436, 0.8461, 0.8073, 0.7489, 0.7595, 0.7299, 0.7478, 0.04184, 0.06629, 0.03475, 0.04244, 0.04157, 0.05682, 0.06629, 0.07205, 0.07172, 0.05625, 0.0157, 0.0077, 0.007757, 0.01, 0.001649, 0.9319, 0.9221, 1.0, 1.0, 0.9417, 0.9671, 1.0, 1.0, 1.0, 1.0, 1.0, 0.9596, 0.9173, 0.9566, 0.2568, 0.2476, 0.3274, 0.4897, 0.502, 0.4871, 0.44, 0.241, 0.3088, 0.2544, 0.2446, 0.2322, 0.2619, 0.291, 0.05065, 0.04885, 0.06962, 0.07794, 0.06998, 0.06206, 0.05382, 0.04327, 0.04434, 0.04318, 0.04452, 0.0356, 0.05409, 0.06301, 0.0, 0.0, 0.0, 0.0, 0.3355, 0.0, 0.0, 0.02125, 0.1424, 0.0, 0.0, 0.0, 0.0, 0.1271, 0.05503, 0.0, 0.03523, 0.06855, 0.1272, 0.001556, 0.0, 0.267, 0.0, 0.0, 0.0, 0.1914, 0.2542, 0.2542, 0.0, 0.0, 0.0]): _vg.add([_i], _w, 'REPLACE')
_vg = ob_corpo.vertex_groups.new(name='Lower_Arm.L')
for _i, _w in zip([249, 250, 251, 252, 253, 254, 255, 256, 257, 258, 259, 260, 261, 262, 452, 453, 454, 455, 456, 458, 463, 464, 465, 466, 467, 468, 469, 470, 471, 472, 473, 474, 475, 476, 477, 478, 479, 480, 481, 482, 483, 484, 485, 486, 487, 488, 489, 490, 491, 492, 493, 494, 495, 496, 497, 498, 499, 500, 501, 502, 503, 504, 505, 506, 507, 508, 509, 510, 511, 512, 513, 514, 515, 516, 517, 518, 519, 520, 521, 522, 523, 524, 525, 526, 527, 528, 529, 530, 531, 532, 533, 534, 535, 536, 537, 538, 539, 540, 541, 542, 543, 544, 545, 546, 547, 548, 549, 550, 551, 552, 553, 554, 555, 556, 557, 558, 559, 560, 561, 562, 563, 564, 565, 566, 567, 568, 569, 570, 571, 572, 573, 574, 575, 576, 577, 578, 579, 580, 581, 582, 583, 584, 585, 586, 587, 588, 589, 590, 591, 592, 593, 594, 595, 596, 597, 598], [0.2353, 0.2181, 0.1848, 0.1165, 0.1025, 0.1063, 0.122, 0.252, 0.1511, 0.1876, 0.2443, 0.2357, 0.2658, 0.2483, 0.05033, 0.05579, 0.04197, 0.04883, 0.01662, 0.0506, 0.00926, 0.03451, 0.04679, 0.7408, 0.7502, 0.6716, 0.5099, 0.4978, 0.5127, 0.5596, 0.7576, 0.6904, 0.7442, 0.7533, 0.7663, 0.7366, 0.7076, 0.9489, 0.9502, 0.9302, 0.922, 0.9299, 0.9379, 0.9461, 0.9531, 0.9527, 0.9531, 0.9524, 0.9569, 0.9456, 0.9367, 0.9968, 0.997, 0.996, 0.9964, 0.9973, 0.9978, 0.9981, 0.9971, 0.998, 0.9975, 0.9972, 0.9975, 0.9964, 0.996, 0.9998, 0.9997, 0.9997, 0.9997, 0.9998, 0.9998, 0.9999, 0.9998, 0.9998, 0.9998, 0.9998, 0.9998, 0.9997, 0.9997, 0.9999, 0.9999, 0.9998, 0.9999, 0.9999, 0.9999, 0.9999, 0.9999, 0.9999, 0.9999, 0.9999, 0.9999, 0.9999, 0.9998, 0.9999, 0.9999, 0.9999, 0.9999, 0.9999, 0.9999, 1.0, 1.0, 0.9999, 0.9999, 0.9999, 1.0, 1.0, 1.0, 1.0, 1.0, 0.9999, 0.9999, 1.0, 0.9993, 1.0, 0.9994, 1.0, 1.0, 0.9995, 1.0, 1.0, 1.0, 1.0, 1.0, 1.0, 1.0, 1.0, 0.9997, 0.9997, 0.9993, 0.9996, 0.9995, 0.9997, 0.9995, 0.9996, 0.9994, 0.9996, 0.9994, 1.0, 1.0, 1.0, 1.0, 1.0, 1.0, 1.0, 1.0, 1.0, 1.0, 1.0, 1.0, 1.0, 0.9999, 0.9999, 0.9999, 0.9999, 0.9999, 0.9999]): _vg.add([_i], _w, 'REPLACE')
_vg = ob_corpo.vertex_groups.new(name='Upper_Arm.R')
for _i, _w in zip([58, 59, 65, 66, 72, 73, 74, 78, 100, 105, 110, 124, 126, 131, 132, 133, 138, 143, 144, 145, 146, 147, 148, 149, 150, 151, 152, 154, 158, 159, 160, 161, 162, 163, 164, 165, 166, 167, 168, 169, 170, 171, 172, 173, 174, 175, 176, 177, 178, 179, 180, 182, 183, 184, 185, 186, 187, 189, 191, 193, 195, 198, 199, 208, 211, 212, 213, 223, 226, 228, 739, 741, 751, 752, 753, 754, 755, 756, 757, 758, 759, 760, 761, 762, 763, 764, 765], [0.0, 0.0, 0.0, 0.0, 0.0, 0.0, 0.0, 0.0, 0.0, 0.0, 0.0, 0.0, 0.0, 0.0, 0.0, 0.0, 0.0, 0.0, 0.0, 0.0, 0.0, 0.0, 0.0, 0.0, 0.0, 0.0, 0.0, 0.0, 0.0, 0.0, 0.0, 0.0, 0.0, 0.0, 0.0, 0.0, 0.0, 0.0, 0.0, 0.0, 0.0, 0.0, 0.0, 0.0, 0.0, 0.0, 0.0, 0.0, 0.0, 0.0, 0.0299, 0.0, 0.0, 0.0, 0.0, 0.0, 0.0, 0.0, 0.0, 0.0, 0.0, 0.0, 0.1021, 0.0, 0.0, 0.07555, 0.0, 0.0, 0.0, 0.0, 0.0, 0.0, 0.0, 0.0, 0.0, 0.0, 0.0, 0.0, 0.0, 0.0, 0.0, 0.0, 0.0, 0.0, 0.0, 0.0, 0.0]): _vg.add([_i], _w, 'REPLACE')
_vg = ob_corpo.vertex_groups.new(name='Lower_Arm.R')
_vg = ob_corpo.vertex_groups.new(name='Upper_Leg.L')
for _i, _w in zip([220, 224, 225, 226, 227, 228, 229, 230, 231, 232, 233, 234, 235, 236, 237, 238, 263, 264, 265, 266, 267, 268, 269, 270, 271, 272, 273, 274, 275, 276, 277, 278, 279, 280, 281, 282, 283, 284, 285, 286, 287, 288, 289, 290, 291, 292, 293, 294, 295, 296, 297, 298, 299, 300, 301, 302, 303, 304, 305, 306, 307, 308, 309, 310, 311, 312, 313, 314, 315, 316, 317, 318, 319, 320, 321, 322, 323, 324, 325, 326, 327, 328, 329, 330, 331, 332, 333, 334, 335, 336, 337, 338, 339, 340, 341, 342, 343, 344, 345, 346, 347, 348, 349, 350, 351, 352, 353, 354, 355, 356, 357, 358, 359, 360, 361, 362, 363, 364, 365, 366, 367, 368, 369, 370, 371, 372, 373, 374, 375, 376, 377, 378, 379, 380, 381, 382, 383, 384, 385, 386, 387, 388, 389, 390, 391, 392, 393, 394, 395, 396, 397, 398, 399, 400, 401, 402, 403, 415, 417], [0.003016, 0.08084, 0.09282, 0.05519, 0.05111, 0.06891, 0.08069, 0.08849, 0.09793, 0.09703, 0.08884, 0.0737, 0.06464, 0.05257, 0.04261, 0.04311, 0.2664, 0.3029, 0.1348, 0.1238, 0.1904, 0.2561, 0.2958, 0.3116, 0.3109, 0.2929, 0.2288, 0.1891, 0.1417, 0.1126, 0.1073, 0.5916, 0.6367, 0.2586, 0.228, 0.3914, 0.6316, 0.6782, 0.6698, 0.6567, 0.614, 0.5432, 0.4411, 0.3528, 0.217, 0.1957, 0.3503, 0.3261, 0.4617, 0.4445, 0.3103, 0.282, 0.4094, 0.3914, 0.4827, 0.4621, 0.3616, 0.344, 0.3658, 0.3552, 0.4222, 0.7604, 0.9161, 0.8698, 0.8615, 0.9211, 0.9423, 0.9314, 0.8955, 0.8304, 0.7765, 0.729, 0.703, 0.6859, 0.6326, 0.6265, 0.5409, 0.8992, 0.9827, 0.9692, 0.9471, 0.9743, 0.985, 0.9856, 0.9777, 0.9546, 0.9321, 0.898, 0.8623, 0.8642, 0.8353, 0.8265, 0.8047, 0.9471, 0.9805, 0.9756, 0.9637, 0.9761, 0.9822, 0.9825, 0.9788, 0.9716, 0.9655, 0.9557, 0.9361, 0.9466, 0.9271, 0.9351, 0.9245, 0.8056, 0.8711, 0.8617, 0.824, 0.8479, 0.8675, 0.874, 0.8686, 0.8557, 0.8502, 0.8458, 0.7975, 0.8399, 0.7865, 0.8268, 0.796, 0.2713, 0.1454, 0.1519, 0.2424, 0.2073, 0.1761, 0.1595, 0.1424, 0.1729, 0.1836, 0.1853, 0.2769, 0.1649, 0.2561, 0.1668, 0.2159, 0.1007, 0.03157, 0.03425, 0.08621, 0.06982, 0.0556, 0.04154, 0.02823, 0.05413, 0.06199, 0.06303, 0.1035, 0.05216, 0.09795, 0.05279, 0.07788, 9.83e-05, 0.0009769]): _vg.add([_i], _w, 'REPLACE')
_vg = ob_corpo.vertex_groups.new(name='Lower_Leg.L')
for _i, _w in zip([340, 351, 352, 353, 354, 355, 356, 357, 358, 359, 360, 361, 362, 363, 364, 365, 366, 367, 368, 369, 370, 371, 372, 373, 374, 375, 376, 377, 378, 379, 380, 381, 382, 383, 384, 385, 386, 387, 388, 389, 390, 391, 392, 393, 394, 395, 396, 397, 398, 399, 400, 401, 402, 403, 404, 405, 406, 407, 408, 409, 410, 411, 412, 413, 414, 415, 416, 417, 418, 419, 420, 421, 422, 423, 424, 425, 426, 427, 428, 429, 430, 431, 432, 433, 434, 435, 436, 437, 438, 439, 440, 441, 442, 443, 444, 445, 446, 447, 448, 449, 450, 451, 599, 600, 601, 602, 603, 604, 605, 606, 607, 608, 609, 610, 611, 612, 613, 614, 615, 616, 618, 619, 620, 621, 622, 626, 628, 629, 630, 631, 637, 638, 639, 640, 643, 644, 645, 646, 647, 653, 654, 655, 656, 659, 660, 661, 662], [0.007215, 0.0161, 0.0006372, 0.02777, 0.01144, 0.03161, 0.1897, 0.1284, 0.1374, 0.1733, 0.1508, 0.1318, 0.1254, 0.1307, 0.1431, 0.1479, 0.1514, 0.1966, 0.1565, 0.2075, 0.1689, 0.1987, 0.7271, 0.8545, 0.8479, 0.7567, 0.7921, 0.8236, 0.8403, 0.8574, 0.8268, 0.8159, 0.814, 0.7212, 0.8343, 0.7421, 0.8323, 0.7826, 0.8986, 0.9591, 0.9577, 0.9133, 0.9299, 0.9442, 0.9541, 0.9608, 0.9457, 0.9378, 0.9367, 0.8957, 0.9475, 0.9013, 0.9469, 0.9215, 0.9754, 0.991, 0.9921, 0.9785, 0.9823, 0.9862, 0.9895, 0.9919, 0.9913, 0.99, 0.989, 0.9743, 0.9901, 0.9739, 0.9887, 0.9799, 0.9941, 0.9949, 0.9945, 0.9945, 0.995, 0.9953, 0.9952, 0.9948, 0.9943, 0.9942, 0.9946, 0.9941, 0.9954, 0.9942, 0.9966, 0.9956, 0.9785, 0.9443, 0.9084, 0.9785, 0.9772, 0.9721, 0.9591, 0.9253, 0.895, 0.8833, 0.8917, 0.9788, 0.926, 0.9794, 0.9653, 0.9799, 0.9003, 0.5807, 0.2605, 0.9017, 0.8965, 0.852, 0.7292, 0.3923, 0.1813, 0.1442, 0.1528, 0.8993, 0.2754, 0.9035, 0.7133, 0.8861, 0.5539, 0.1484, 0.5589, 0.5513, 0.497, 0.288, 0.04749, 0.5457, 0.5103, 0.05018, 0.2279, 0.1296, 0.5081, 0.5038, 0.39, 0.4953, 0.04915, 0.1559, 0.5081, 0.4808, 0.09648, 0.4871, 0.4847, 0.2306, 0.4234, 0.02644, 0.09725, 0.4733, 0.2454]): _vg.add([_i], _w, 'REPLACE')
_vg = ob_corpo.vertex_groups.new(name='Lower_Leg.L.001')
for _i, _w in zip([437, 438, 441, 442, 443, 444, 445, 446, 448, 450, 599, 600, 601, 602, 603, 604, 605, 606, 607, 608, 609, 610, 611, 612, 613, 614, 615, 616, 617, 618, 619, 620, 621, 622, 623, 624, 625, 626, 627, 628, 629, 630, 631, 632, 633, 634, 635, 636, 637, 638, 639, 640, 641, 642, 643, 644, 645, 646, 647, 648, 649, 650, 651, 652, 653, 654, 655, 656, 657, 658, 659, 660, 661, 662], [0.05566, 0.09155, 0.00567, 0.03158, 0.07462, 0.1049, 0.1167, 0.1083, 0.074, 0.0192, 0.09968, 0.4193, 0.7395, 0.09821, 0.1034, 0.148, 0.2708, 0.6076, 0.8187, 0.8558, 0.8472, 0.1007, 0.7246, 0.09648, 0.2867, 0.1139, 0.4461, 0.8516, 0.982, 0.4411, 0.4487, 0.503, 0.712, 0.9512, 0.9935, 0.9992, 1.001, 0.4543, 0.987, 0.4897, 0.9498, 0.7721, 0.8704, 0.9798, 1.004, 1.01, 0.9999, 1.001, 0.4919, 0.4962, 0.61, 0.5047, 0.9977, 0.9997, 0.9504, 0.8441, 0.4919, 0.5192, 0.9035, 0.9767, 0.9984, 0.9922, 0.9994, 0.9994, 0.5129, 0.5153, 0.7694, 0.5766, 0.9951, 0.9988, 0.9618, 0.9027, 0.5267, 0.7546]): _vg.add([_i], _w, 'REPLACE')
_vg = ob_corpo.vertex_groups.new(name='Upper_Leg.R')
_vg = ob_corpo.vertex_groups.new(name='Lower_Leg.R')
_vg = ob_corpo.vertex_groups.new(name='Lower_Leg.R.001')
_m = ob_corpo.modifiers.new('Mirror', 'MIRROR')
_m.use_clip = True
_m = ob_corpo.modifiers.new('Subsurf', 'SUBSURF')
_m.uv_smooth = 'PRESERVE_CORNERS'
_m.quality = 2
_m.levels = 2
_m = ob_corpo.modifiers.new('Armature', 'ARMATURE')
_m.object = ob_armature
ob_saia.parent = ob_armature
ob_saia.matrix_parent_inverse = Matrix(((1.0, 0.0, 0.0, -0.0), (0.0, 1.0, 0.0, 0.5927), (0.0, 0.0, 1.0, -7.171), (0.0, 0.0, 0.0, 1.0)))
ob_saia.location = (0.000679, -0.02193, 13.01)
ob_saia.rotation_euler = (1.571, 0.0, 0.0)
ob_saia.scale = (0.2193, 0.2193, 0.2193)
ob_saia.lineart.crease_threshold = 0.0
_vg = ob_saia.vertex_groups.new(name='Torso')
for _i, _w in zip([0, 1, 2, 3, 4, 5, 6, 7, 8, 9, 10, 11, 12, 13, 14, 15, 16, 17, 18, 19, 20, 21, 22, 23, 24, 25, 26, 27, 28, 29, 30, 31, 32, 33, 34, 35, 36, 37, 38, 39, 40, 41, 42, 43, 44, 45, 46, 47, 48, 49, 50, 51, 52, 53, 54, 55, 56, 57, 58, 59, 60, 61, 62, 63, 64, 65, 66, 67, 68, 69, 70, 71, 72, 73, 74, 75, 76, 77, 78, 79, 80, 81, 82, 83, 84, 85, 86, 87, 88, 89, 90, 91, 92, 93, 94, 95, 96, 97, 98, 99, 100, 101, 102, 103, 104, 105, 106, 107, 108, 109, 110, 111, 112, 113, 114, 115, 116, 117, 118, 119, 120, 121, 122, 123, 124, 125, 126, 127, 128, 129, 130, 131, 132, 133, 134, 135, 136, 137, 138, 139, 140, 141, 142, 143], [0.1482, 0.09868, 0.5828, 0.6053, 0.4675, 0.1988, 0.1117, 0.09103, 0.09019, 0.1161, 0.2032, 0.2947, 0.4408, 0.5355, 0.5584, 0.4551, 0.4619, 0.4194, 0.4555, 0.4776, 0.4821, 0.3074, 0.1217, 0.1731, 0.204, 0.1413, 0.1179, 0.1134, 0.1383, 0.2245, 0.2954, 0.3854, 0.3645, 0.428, 0.1471, 0.09773, 0.5968, 0.6047, 0.5038, 0.2069, 0.1154, 0.09084, 0.08914, 0.1148, 0.2044, 0.2979, 0.4811, 0.5559, 0.5639, 0.5522, 0.5577, 0.5027, 0.5068, 0.5443, 0.5476, 0.347, 0.1041, 0.1563, 0.1968, 0.1271, 0.09955, 0.09532, 0.1216, 0.2136, 0.2994, 0.4367, 0.4244, 0.4584, 0.1195, 0.1375, 0.14, 0.1151, 0.1739, 0.4662, 0.4339, 0.2292, 0.1107, 0.4001, 0.4253, 0.4826, 0.4884, 0.3058, 0.4696, 0.38, 0.461, 0.2, 0.3124, 0.1611, 0.1799, 0.1674, 0.1508, 0.2106, 0.3086, 0.3026, 0.255, 0.1508, 0.3408, 0.3519, 0.3597, 0.3531, 0.3052, 0.3122, 0.2916, 0.3563, 0.1984, 0.2536, 0.1839, 0.1936, 0.194, 0.1777, 0.2141, 0.2725, 0.2617, 0.2515, 0.1758, 0.3356, 0.3416, 0.3426, 0.3426, 0.3017, 0.2799, 0.2504, 0.3429, 0.2077, 0.2295, 0.1101, 0.1347, 0.5178, 0.4151, 0.5226, 0.5255, 0.1991, 0.1278, 0.1067, 0.1633, 0.4725, 0.2185, 0.1011, 0.4478, 0.5253, 0.2975, 0.4037, 0.495, 0.3222]): _vg.add([_i], _w, 'REPLACE')
_vg = ob_saia.vertex_groups.new(name='Chest')
for _i, _w in zip([11, 12, 13, 14, 18, 19, 20, 21, 23, 29, 30, 31, 33, 44, 45, 46, 47, 48, 52, 53, 54, 57, 63, 64, 65, 67, 72, 75, 77, 78, 79, 80, 81, 84, 86, 91, 94, 96, 97, 98, 99, 100, 103, 110, 113, 115, 116, 117, 118, 119, 122, 128, 129, 134, 136, 138, 139, 140, 142, 143], [0.006357, 0.01353, 0.0192, 0.02263, 0.05246, 0.05927, 0.06036, 0.006327, 0.01943, 0.03393, 0.03149, 0.03958, 0.05151, 0.001227, 0.008137, 0.01701, 0.02131, 0.02411, 0.03654, 0.03737, 0.03888, 0.004328, 0.0156, 0.01841, 0.02898, 0.04291, 0.0226, 0.03379, 0.03839, 0.05187, 0.05844, 0.06007, 0.02844, 0.05154, 0.009312, 0.01074, 0.0213, 0.04107, 0.04794, 0.04728, 0.04586, 0.03074, 0.04733, 0.006939, 0.01844, 0.04177, 0.04303, 0.04316, 0.04316, 0.0337, 0.04329, 0.03301, 0.04755, 0.01234, 0.02412, 0.04678, 0.05052, 0.02327, 0.04357, 0.0003637]): _vg.add([_i], _w, 'REPLACE')
_vg = ob_saia.vertex_groups.new(name='Head')
for _i, _w in zip([0, 1, 2, 3, 4, 5, 6, 7, 8, 9, 10, 11, 12, 13, 14, 21, 22, 24, 25, 26, 27, 32, 34, 35, 36, 37, 38, 39, 40, 41, 42, 43, 44, 45, 46, 47, 48, 49, 50, 51, 52, 53, 54, 55, 56, 57, 58, 59, 60, 61, 62, 63, 64, 65, 66, 67, 68, 69, 70, 71, 72, 75, 76, 77, 78, 79, 80, 81, 83, 84, 85, 86, 87, 88, 89, 90, 91, 92, 93, 94, 95, 96, 97, 98, 99, 100, 101, 102, 103, 104, 105, 106, 107, 108, 109, 110, 111, 112, 113, 114, 115, 116, 117, 119, 120, 121, 122, 123, 124, 125, 126, 127, 128, 129, 131, 132, 133, 134, 135, 136, 137, 138, 139, 140, 141, 142, 143], [0.0, 0.0, 0.0, 0.0, 0.0, 0.0, 0.0, 0.0, 0.0, 0.0, 0.0, 0.0, 0.0, 0.0, 0.0, 0.0, 0.0, 0.0, 0.0, 0.0, 0.0, 0.0, 0.0, 0.0, 0.0, 0.0, 0.0, 0.0, 0.0, 0.0, 0.0, 0.0, 0.0, 0.0, 0.0, 0.0, 0.0, 0.0, 0.0, 0.0, 0.0, 0.0, 0.0, 0.0, 0.0, 0.0, 0.0, 0.0, 0.0, 0.0, 0.0, 0.0, 0.0, 0.0, 0.0, 0.0, 0.0, 0.0, 0.0, 0.0, 0.0, 0.0, 0.0, 0.0, 0.0, 0.0, 0.0, 0.0, 0.0, 0.0, 0.0, 0.0, 0.0, 0.0, 0.0, 0.0, 0.0, 0.0, 0.0, 0.0, 0.0, 0.0, 0.0, 0.0, 0.0, 0.0, 0.0, 0.0, 0.0, 0.0, 0.0, 0.0, 0.0, 0.0, 0.0, 0.0, 0.0, 0.0, 0.0, 0.0, 0.0, 0.0, 0.0, 0.0, 0.0, 0.0, 0.0, 0.0, 0.0, 0.0, 0.0, 0.0, 0.0, 0.0, 0.0, 0.0, 0.0, 0.0, 0.0, 0.0, 0.0, 0.0, 0.0, 0.0, 0.0, 0.0, 0.0]): _vg.add([_i], _w, 'REPLACE')
_vg = ob_saia.vertex_groups.new(name='Upper_Arm.L')
for _i, _w in zip([0, 1, 2, 3, 4, 5, 6, 7, 8, 9, 10, 11, 12, 13, 14, 15, 16, 17, 18, 19, 20, 21, 22, 23, 24, 25, 26, 27, 28, 29, 30, 31, 32, 33, 34, 35, 36, 37, 38, 39, 40, 41, 42, 43, 44, 45, 46, 47, 48, 49, 50, 51, 52, 53, 54, 55, 56, 57, 58, 59, 60, 61, 62, 63, 64, 65, 66, 67, 68, 69, 70, 71, 72, 73, 74, 75, 76, 77, 78, 79, 80, 81, 82, 83, 84, 85, 86, 87, 88, 89, 90, 91, 92, 93, 94, 95, 96, 97, 98, 99, 100, 101, 102, 103, 104, 105, 106, 107, 108, 109, 110, 111, 112, 113, 114, 115, 116, 117, 118, 119, 120, 121, 122, 123, 124, 125, 126, 127, 128, 129, 130, 131, 132, 133, 134, 135, 136, 137, 138, 139, 140, 141, 142, 143], [0.0, 0.0, 0.0, 0.0, 0.0, 0.0, 0.0, 0.0, 0.0, 0.0, 0.0, 0.0, 0.0, 0.0, 0.0, 0.0, 0.0, 0.0, 0.0, 0.0, 0.0, 0.0, 0.0, 0.0, 0.0, 0.0, 0.0, 0.0, 0.0, 0.0, 0.0, 0.0, 0.0, 0.0, 0.0, 0.0, 0.0, 0.0, 0.0, 0.0, 0.0, 0.0, 0.0, 0.0, 0.0, 0.0, 0.0, 0.0, 0.0, 0.0, 0.0, 0.0, 0.0, 0.0, 0.0, 0.0, 0.0, 0.0, 0.0, 0.0, 0.0, 0.0, 0.0, 0.0, 0.0, 0.0, 0.0, 0.0, 0.0, 0.0, 0.0, 0.0, 0.0, 0.0, 0.0, 0.0, 0.0, 0.0, 0.0, 0.0, 0.0, 0.0, 0.0, 0.0, 0.0, 0.0, 0.0, 0.0, 0.0, 0.0, 0.0, 0.0, 0.0, 0.0, 0.0, 0.0, 0.0, 0.0, 0.0, 0.0, 0.0, 0.0, 0.0, 0.0, 0.0, 0.0, 0.0, 0.0, 0.0, 0.0, 0.0, 0.0, 0.0, 0.0, 0.0, 0.0, 0.0, 0.0, 0.0, 0.0, 0.0, 0.0, 0.0, 0.0, 0.0, 0.0, 0.0, 0.0, 0.0, 0.0, 0.0, 0.0, 0.0, 0.0, 0.0, 0.0, 0.0, 0.0, 0.0, 0.0, 0.0, 0.0, 0.0, 0.0]): _vg.add([_i], _w, 'REPLACE')
_vg = ob_saia.vertex_groups.new(name='Lower_Arm.L')
for _i, _w in zip([0, 1, 2, 3, 4, 5, 6, 7, 8, 9, 10, 11, 12, 13, 14, 15, 16, 17, 18, 19, 20, 21, 22, 23, 24, 25, 26, 27, 28, 29, 30, 31, 32, 33, 34, 35, 36, 37, 38, 39, 40, 41, 42, 43, 44, 45, 46, 47, 48, 49, 50, 51, 52, 53, 54, 55, 56, 57, 58, 59, 60, 61, 62, 63, 64, 65, 66, 67, 68, 69, 70, 71, 72, 73, 74, 75, 76, 77, 78, 79, 80, 81, 82, 83, 84, 85, 86, 87, 88, 89, 90, 91, 92, 93, 94, 95, 96, 97, 98, 99, 100, 101, 102, 103, 104, 105, 106, 107, 108, 109, 110, 111, 112, 113, 114, 115, 116, 117, 118, 119, 120, 121, 122, 123, 124, 125, 126, 127, 128, 129, 130, 131, 132, 133, 134, 135, 136, 137, 138, 139, 140, 141, 142, 143], [0.0, 0.0, 0.0, 0.0, 0.0, 0.0, 0.0, 0.0, 0.0, 0.0, 0.0, 0.0, 0.0, 0.0, 0.0, 0.1602, 0.1595, 0.1698, 0.1009, 0.09431, 0.09318, 0.1647, 0.0, 0.0, 0.0, 0.0, 0.0, 0.0, 0.1458, 0.0, 0.0, 0.0, 0.1783, 0.1113, 0.0, 0.0, 0.0, 0.0, 0.0, 0.0, 0.0, 0.0, 0.0, 0.0, 0.0, 0.0, 0.0, 0.0, 0.0, 0.0, 0.0, 0.0, 0.0, 0.0, 0.0, 0.0, 0.0, 0.0, 0.0, 0.0, 0.0, 0.0, 0.0, 0.0, 0.0, 0.0, 0.0, 0.0, 0.0, 0.0, 0.0, 0.0, 0.0, 0.0, 0.0, 0.0, 0.0, 0.0, 0.0, 0.0, 0.0, 0.0, 0.0, 0.0, 0.0, 0.0, 0.0, 0.0, 0.0, 0.0, 0.0, 0.0, 0.0, 0.0, 0.0, 0.0, 0.0, 0.0, 0.0, 0.0, 0.0, 0.0, 0.0, 0.0, 0.0, 0.0, 0.0, 0.0, 0.0, 0.0, 0.0, 0.0, 0.0, 0.0, 0.0, 0.0, 0.0, 0.0, 0.0, 0.0, 0.0, 0.0, 0.0, 0.0, 0.0, 0.0, 0.0, 0.0, 0.0, 0.0, 0.0, 0.0, 0.0, 0.0, 0.0, 0.0, 0.0, 0.0, 0.0, 0.0, 0.0, 0.0, 0.0, 0.0]): _vg.add([_i], _w, 'REPLACE')
_vg = ob_saia.vertex_groups.new(name='Upper_Arm.R')
_vg = ob_saia.vertex_groups.new(name='Lower_Arm.R')
for _i, _w in zip([51, 55, 57, 63, 64, 65, 66, 67, 69, 72, 73, 74, 75, 77, 78, 81, 82, 83, 84, 86, 87, 88, 89, 90, 91, 92, 93, 94, 95, 96, 97, 98, 100, 101, 102, 103, 104, 105, 106, 107, 108, 109, 110, 111, 112, 113, 114, 115, 116, 117, 119, 120, 121, 122, 123, 124, 128, 134, 135, 136, 138, 140, 141, 143], [0.0, 0.0, 0.0, 0.0, 0.0, 0.0, 0.0, 0.0, 0.0, 0.0, 0.0, 0.0, 0.0, 0.0, 0.0, 0.0, 0.0, 0.0, 0.0, 0.0, 0.0, 0.0, 0.0, 0.0, 0.0, 0.0, 0.0, 0.0, 0.0, 0.0, 0.0, 0.0, 0.0, 0.0, 0.0, 0.0, 0.0, 0.0, 0.0, 0.0, 0.0, 0.0, 0.0, 0.0, 0.0, 0.0, 0.0, 0.0, 0.0, 0.0, 0.0, 0.0, 0.0, 0.0, 0.0, 0.0, 0.0, 0.0, 0.0, 0.0, 0.0, 0.0, 0.0, 0.0]): _vg.add([_i], _w, 'REPLACE')
_vg = ob_saia.vertex_groups.new(name='Upper_Leg.L')
for _i, _w in zip([0, 1, 2, 3, 4, 5, 6, 7, 8, 9, 10, 11, 12, 13, 14, 15, 16, 17, 18, 19, 20, 21, 22, 23, 24, 25, 26, 27, 28, 29, 30, 31, 32, 33, 34, 35, 36, 37, 38, 39, 40, 41, 42, 43, 44, 45, 46, 47, 48, 49, 50, 51, 52, 53, 54, 55, 56, 57, 58, 59, 60, 61, 62, 63, 64, 65, 66, 67, 68, 69, 70, 71, 72, 73, 74, 75, 76, 77, 78, 79, 80, 81, 82, 83, 84, 85, 86, 87, 88, 89, 90, 91, 92, 93, 94, 95, 96, 97, 98, 99, 100, 101, 102, 103, 104, 105, 106, 107, 108, 109, 110, 111, 112, 113, 114, 115, 116, 117, 118, 119, 120, 121, 122, 123, 124, 125, 126, 127, 128, 129, 130, 131, 132, 133, 134, 135, 136, 137, 138, 139, 140, 141, 142, 143], [0.7066, 0.7598, 0.3002, 0.2765, 0.4091, 0.6709, 0.7557, 0.7724, 0.7704, 0.7407, 0.6504, 0.5603, 0.4176, 0.3284, 0.305, 0.3391, 0.333, 0.3632, 0.3516, 0.3302, 0.3256, 0.4626, 0.6228, 0.5967, 0.5561, 0.6125, 0.6252, 0.6277, 0.619, 0.5552, 0.4965, 0.4088, 0.4024, 0.3667, 0.7044, 0.7568, 0.2844, 0.2739, 0.3694, 0.6593, 0.7483, 0.7684, 0.7674, 0.7387, 0.6462, 0.5543, 0.3754, 0.3082, 0.2987, 0.293, 0.289, 0.3284, 0.3307, 0.3012, 0.298, 0.4737, 0.7072, 0.6587, 0.6184, 0.6836, 0.7113, 0.716, 0.6918, 0.6047, 0.5266, 0.3878, 0.3746, 0.3568, 0.6258, 0.6235, 0.6166, 0.6292, 0.5987, 0.3332, 0.3518, 0.5526, 0.6327, 0.3952, 0.3654, 0.3272, 0.3205, 0.489, 0.3267, 0.3839, 0.3492, 0.5608, 0.4586, 0.4166, 0.4418, 0.427, 0.4272, 0.4746, 0.5417, 0.5058, 0.5042, 0.4213, 0.7851, 0.8521, 0.5881, 0.4277, 0.5953, 0.4961, 0.492, 0.748, 0.4083, 0.3804, 0.5295, 0.6265, 0.5441, 0.5323, 0.6948, 0.383, 0.6707, 0.6406, 0.598, 0.8001, 0.5638, 0.7555, 0.4059, 0.79, 0.3381, 0.6739, 0.5758, 0.5118, 0.7712, 0.6741, 0.6457, 0.3083, 0.3955, 0.3102, 0.3025, 0.5865, 0.6624, 0.675, 0.6311, 0.3371, 0.5817, 0.6838, 0.3595, 0.3058, 0.5131, 0.3794, 0.3329, 0.4715]): _vg.add([_i], _w, 'REPLACE')
_vg = ob_saia.vertex_groups.new(name='Lower_Leg.L')
for _i, _w in zip([78, 96, 97, 98, 99, 100, 103, 115, 116, 117, 118, 119, 122], [1.048e-05, 0.02586, 0.0479, 0.06522, 0.07055, 0.003316, 0.05848, 0.05092, 0.06587, 0.07551, 0.07503, 0.01713, 0.07124]): _vg.add([_i], _w, 'REPLACE')
_vg = ob_saia.vertex_groups.new(name='Lower_Leg.L.001')
_vg = ob_saia.vertex_groups.new(name='Upper_Leg.R')
_vg = ob_saia.vertex_groups.new(name='Lower_Leg.R')
_vg = ob_saia.vertex_groups.new(name='Lower_Leg.R.001')
_m = ob_saia.modifiers.new('Mirror', 'MIRROR')
_m.use_clip = True
_m = ob_saia.modifiers.new('Subsurf', 'SUBSURF')
_m.uv_smooth = 'PRESERVE_CORNERS'
_m.quality = 2
_m.levels = 2
_m = ob_saia.modifiers.new('Armature', 'ARMATURE')
_m.object = ob_armature
ob_ombro.parent = ob_armature
ob_ombro.matrix_parent_inverse = Matrix(((1.0, 0.0, 0.0, -0.0), (0.0, 1.0, 0.0, 0.5927), (0.0, 0.0, 1.0, -7.171), (0.0, 0.0, 0.0, 1.0)))
ob_ombro.location = (0.000679, -7.737e-07, 12.89)
ob_ombro.rotation_euler = (1.571, 0.0, 0.0)
ob_ombro.scale = (0.2193, 0.2193, 0.2193)
ob_ombro.lineart.crease_threshold = 0.0
_vg = ob_ombro.vertex_groups.new(name='Torso')
for _i, _w in zip([34, 35, 36, 37, 38, 39, 40, 41, 42, 43, 44, 45, 46, 47, 48, 49, 50, 51, 52, 53, 54, 55, 56, 57, 58, 59, 60, 61, 62, 63, 64, 65, 66, 67, 68, 69, 74, 75, 76, 77], [0.06015, 0.06179, 0.06544, 0.0648, 0.1929, 0.1947, 0.1835, 0.1843, 0.1975, 0.1981, 0.1908, 0.1913, 0.3057, 0.306, 0.3107, 0.3083, 0.3035, 0.3033, 0.3059, 0.3049, 0.05255, 0.02981, 0.04623, 0.0192, 0.1282, 0.1193, 0.1179, 0.1082, 0.378, 0.4207, 0.3718, 0.408, 0.5747, 0.5613, 0.5718, 0.5638, 0.6199, 0.6105, 0.6025, 0.6117]): _vg.add([_i], _w, 'REPLACE')
_vg = ob_ombro.vertex_groups.new(name='Chest')
for _i, _w in zip([0, 1, 2, 3, 4, 5, 6, 7, 8, 9, 10, 11, 12, 13, 14, 15, 16, 17, 18, 19, 20, 21, 22, 23, 24, 25, 26, 27, 28, 29, 30, 31, 32, 33, 34, 35, 36, 37, 38, 39, 40, 41, 42, 43, 44, 45, 46, 47, 48, 49, 50, 51, 52, 53, 54, 55, 56, 57, 58, 59, 60, 61, 62, 63, 64, 65, 66, 67, 68, 69, 70, 71, 72, 73, 74, 75, 76, 77], [0.05247, 0.08119, 0.03166, 0.01939, 0.07131, 0.04487, 0.06491, 0.05192, 0.03884, 0.06132, 0.142, 0.1648, 0.133, 0.1562, 0.1697, 0.09749, 0.09265, 0.1043, 0.1042, 0.08419, 0.05374, 0.06634, 0.05423, 0.04979, 0.06274, 0.1393, 0.1529, 0.1279, 0.1417, 0.1524, 0.08722, 0.08907, 0.09817, 0.0983, 0.332, 0.3348, 0.3511, 0.3468, 0.4893, 0.4887, 0.4976, 0.4941, 0.4913, 0.4913, 0.5039, 0.5014, 0.2171, 0.2153, 0.2168, 0.2188, 0.1458, 0.1454, 0.1465, 0.1469, 0.1098, 0.09377, 0.1043, 0.0886, 0.2039, 0.1848, 0.1976, 0.1824, 0.2518, 0.2292, 0.2475, 0.2303, 0.06864, 0.0682, 0.06932, 0.06879, 0.08061, 0.07297, 0.07174, 0.07992, 0.09886, 0.1025, 0.1125, 0.1089]): _vg.add([_i], _w, 'REPLACE')
_vg = ob_ombro.vertex_groups.new(name='Head')
for _i, _w in zip([0, 1, 4, 5, 6, 7, 8, 9, 10, 11, 12, 13, 14, 15, 16, 17, 18, 19, 20, 21, 22, 23, 24, 25, 26, 27, 28, 29, 30, 31, 32, 33, 34, 35, 36, 37, 38, 39, 40, 41, 42, 43, 44, 45, 46, 47, 48, 49, 50, 51, 52, 53, 54, 55, 56, 57, 70, 71, 72, 73], [0.0155, 0.02251, 0.05083, 0.003547, 0.01175, 0.01904, 0.006137, 0.03298, 0.06056, 0.07442, 0.07932, 0.0801, 0.0807, 0.06822, 0.03829, 0.06, 0.06754, 0.06386, 0.01188, 0.01507, 0.0222, 0.0136, 0.03541, 0.06441, 0.08763, 0.08701, 0.0981, 0.1001, 0.06048, 0.06029, 0.06684, 0.0697, 0.1146, 0.1147, 0.1171, 0.1191, 0.1259, 0.1255, 0.1264, 0.1285, 0.1165, 0.1161, 0.1192, 0.1207, 0.0508, 0.05037, 0.05072, 0.05121, 0.01798, 0.0178, 0.01831, 0.01847, 0.007505, 0.007059, 0.01146, 0.009616, 0.01589, 0.01305, 0.01489, 0.01828]): _vg.add([_i], _w, 'REPLACE')
_vg = ob_ombro.vertex_groups.new(name='Upper_Arm.L')
for _i, _w in zip([42, 43, 44, 45, 46, 47, 48, 49, 50, 51, 52, 53, 58, 59, 60, 61, 62, 63, 64, 65, 74, 75, 76, 77], [0.0406, 0.04015, 0.03397, 0.03469, 0.1274, 0.1268, 0.1298, 0.1319, 0.0848, 0.08455, 0.08522, 0.08544, 0.02032, 0.01381, 0.0208, 0.01299, 0.03508, 0.033, 0.03713, 0.03338, 0.01926, 0.02068, 0.02755, 0.02455]): _vg.add([_i], _w, 'REPLACE')
_vg = ob_ombro.vertex_groups.new(name='Lower_Arm.L')
for _i, _w in zip([42, 43, 44, 45, 46, 47, 48, 49, 50, 51, 52, 53], [0.03153, 0.031, 0.02567, 0.02639, 0.1059, 0.1064, 0.1029, 0.1017, 0.1808, 0.1806, 0.1804, 0.1811]): _vg.add([_i], _w, 'REPLACE')
_vg = ob_ombro.vertex_groups.new(name='Upper_Arm.R')
for _i, _w in zip([0, 1, 2, 3, 4, 5, 6, 7, 8, 9, 10, 11, 12, 13, 14, 15, 16, 17, 18, 19, 20, 21, 22, 23, 24, 25, 26, 27, 28, 29, 30, 31, 32, 33, 34, 35, 36, 37, 38, 39, 40, 41, 42, 43, 44, 45, 54, 55, 56, 57, 58, 59, 60, 61, 62, 63, 64, 65, 66, 67, 68, 69, 70, 71, 72, 73, 74, 75, 76, 77], [0.9025, 0.8518, 0.9298, 0.9397, 0.8562, 0.8967, 0.8684, 0.8818, 0.8978, 0.8653, 0.7754, 0.7438, 0.7701, 0.749, 0.7352, 0.8099, 0.8317, 0.8093, 0.8036, 0.8267, 0.8813, 0.8643, 0.8731, 0.882, 0.8603, 0.7741, 0.7414, 0.7668, 0.7437, 0.7314, 0.8175, 0.8159, 0.8002, 0.7971, 0.4509, 0.4467, 0.4251, 0.4279, 0.1398, 0.1393, 0.1413, 0.1416, 0.03039, 0.03142, 0.03396, 0.03266, 0.7635, 0.7971, 0.7734, 0.8074, 0.5746, 0.6067, 0.5926, 0.6224, 0.2178, 0.19, 0.2283, 0.2009, 0.05424, 0.05384, 0.0548, 0.0543, 0.8403, 0.8518, 0.855, 0.8437, 0.0783, 0.08133, 0.09082, 0.08749]): _vg.add([_i], _w, 'REPLACE')
_vg = ob_ombro.vertex_groups.new(name='Lower_Arm.R')
for _i, _w in zip([22, 23, 34, 35, 36, 37, 62, 63, 64, 65], [0.006231, 0.007184, 0.006262, 0.005024, 0.001647, 0.002207, 0.04244, 0.04568, 0.04332, 0.04889]): _vg.add([_i], _w, 'REPLACE')
_vg = ob_ombro.vertex_groups.new(name='Upper_Leg.L')
for _i, _w in zip([42, 43, 44, 45, 46, 47, 48, 49, 50, 51, 52, 53, 66, 67, 68, 69], [0.05427, 0.05405, 0.05012, 0.05058, 0.1605, 0.1626, 0.1565, 0.1553, 0.224, 0.2252, 0.2207, 0.2203, 0.04465, 0.04118, 0.04718, 0.04151]): _vg.add([_i], _w, 'REPLACE')
_vg = ob_ombro.vertex_groups.new(name='Lower_Leg.L')
_vg = ob_ombro.vertex_groups.new(name='Lower_Leg.L.001')
_vg = ob_ombro.vertex_groups.new(name='Upper_Leg.R')
for _i, _w in zip([62, 63, 64, 65, 66, 67, 68, 69, 74, 75, 76, 77], [0.047, 0.05535, 0.04426, 0.05407, 0.2141, 0.2303, 0.2141, 0.2262, 0.1225, 0.1236, 0.1091, 0.109]): _vg.add([_i], _w, 'REPLACE')
_vg = ob_ombro.vertex_groups.new(name='Lower_Leg.R')
_vg = ob_ombro.vertex_groups.new(name='Lower_Leg.R.001')
_m = ob_ombro.modifiers.new('Subsurf', 'SUBSURF')
_m.uv_smooth = 'PRESERVE_CORNERS'
_m.quality = 2
_m.levels = 2
_m = ob_ombro.modifiers.new('Armature', 'ARMATURE')
_m.object = ob_armature
ob_lamp.location = (7.812, -5.437, 11.42)
ob_lamp.rotation_euler = (0.6503, 0.05522, 1.278)
ob_lamp.lock_rotations_4d = False
ob_lamp.empty_display_type = 'ARROWS'
ob_lamp.color = (0.0, 0.0, 0.0, 0.0)
ob_lamp.lineart.crease_threshold = 0.0
ob_camera.location = (7.481, -6.508, 5.344)
ob_camera.rotation_euler = (1.109, 0.01082, 0.8149)
ob_camera.lock_rotations_4d = False
ob_camera.empty_display_type = 'ARROWS'
ob_camera.color = (0.0, 0.0, 0.0, 0.0)
ob_camera.display_type = 'WIRE'
ob_camera.lineart.crease_threshold = 0.0

# ---- collection membership
col_collection_1.objects.link(ob_armature)
col_collection_1.objects.link(ob_tacape)
col_collection_1.objects.link(ob_corpo)
col_collection_1.objects.link(ob_saia)
col_collection_1.objects.link(ob_ombro)
col_collection_1.objects.link(ob_lamp)
col_collection_1.objects.link(ob_camera)

# ---- scene / render settings (as saved in the file)
scene.camera = ob_camera
scene.frame_start = 1; scene.frame_end = 14; scene.frame_set(11)
scene.render.engine = 'CYCLES'
scene.render.image_settings.color_mode = 'RGB'
scene.render.image_settings.compression = 90
scene.render.resolution_percentage = 50
scene.render.dither_intensity = 0.0
scene.cycles.use_denoising = False
scene.cycles.samples = 10
scene.cycles.sampling_pattern = 'TABULATED_SOBOL'
scene.cycles.light_sampling_threshold = 0.0
scene.cycles.use_adaptive_sampling = False
scene.cycles.use_light_tree = False
scene.cycles.blur_glossy = 0.0
scene.cycles.volume_bounces = 1
scene.cycles.pixel_filter_type = 'GAUSSIAN'
scene.cycles.sample_clamp_indirect = 0.0
scene.view_settings.view_transform = 'Standard'
bpy.context.view_layer.update()
